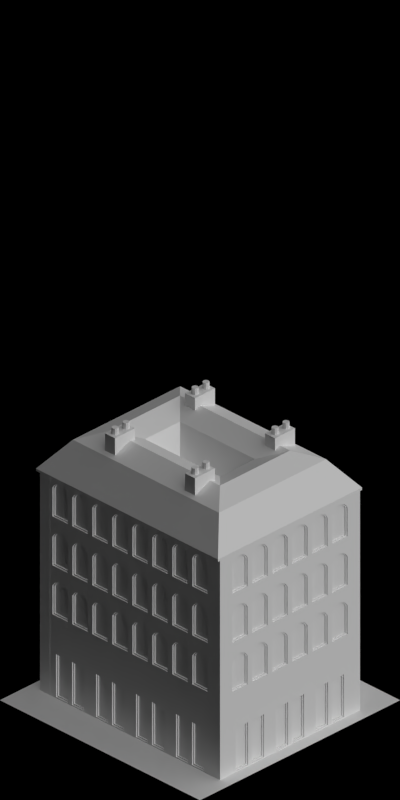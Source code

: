# Source: 1467-1469.blend  (saved by Blender 2.63.0; exported with 4.5.12 LTS)
import bpy
from mathutils import Matrix  # noqa: F401  (used for matrix-valued properties, if any)

bpy.ops.wm.read_factory_settings(use_empty=True)
scene = bpy.context.scene
scene.name = 'Scene'

# ---- collections
col_collection_1 = bpy.data.collections.new('Collection 1'); scene.collection.children.link(col_collection_1)

# ---- materials (node trees are filled in below, after node groups)
mat_paint_white = bpy.data.materials.new('Paint_White')
mat_concrete_greymid = bpy.data.materials.new('Concrete_GreyMid')
mat_bridge_patchy = bpy.data.materials.new('Bridge_Patchy')
mat_glass_opaque = bpy.data.materials.new('Glass_Opaque')
mat_special_shadowonlybackground = bpy.data.materials.new('Special_ShadowOnlyBackground')
mat_bridge_brick = bpy.data.materials.new('Bridge_Brick')
mat_bridge_recolourbrown = bpy.data.materials.new('Bridge_RecolourBrown')
mat_bridge_tiles = bpy.data.materials.new('Bridge_Tiles')
mat_concrete_normalpaving = bpy.data.materials.new('Concrete_NormalPaving')
mat_shadeless_black = bpy.data.materials.new('Shadeless_Black')

# ---- material node trees

# ---- world
world_world = bpy.data.worlds.new('World'); scene.world = world_world
world_world.color = (0.0, 0.0, 0.0)
world_world.use_sun_shadow = False
world_world.sun_shadow_jitter_overblur = 0.0
world_world.cycles.sampling_method = 'MANUAL'
world_world.cycles.sample_map_resolution = 256
world_world.light_settings.ao_factor = 0.5

# ---- cameras
cam_camera = bpy.data.cameras.new('Camera')
cam_camera.type = 'ORTHO'
cam_camera.clip_start = 0.001
cam_camera.clip_end = 100.0
cam_camera.lens = 35.0
cam_camera.sensor_width = 32.0
cam_camera.sensor_height = 18.0
cam_camera.ortho_scale = 5.656
cam_camera.dof.focus_distance = 0.0
cam_camera.dof.aperture_fstop = 128.0

# ---- lights
light_lamp_004 = bpy.data.lights.new('Lamp.004', 'SUN')
light_lamp_004.transmission_factor = 0.0
light_lamp_004.cutoff_distance = 30.0
light_lamp_004.angle = 1.571
light_lamp_004.energy = 1.0
light_lamp_004.shadow_buffer_clip_start = 1.001
light_lamp_004.shadow_soft_size = 1.0
light_lamp_004.shadow_cascade_max_distance = 1000.0
light_lamp_004.cycles.use_multiple_importance_sampling = False
light_lamp_003 = bpy.data.lights.new('Lamp.003', 'SUN')
light_lamp_003.transmission_factor = 0.0
light_lamp_003.cutoff_distance = 30.0
light_lamp_003.use_shadow = False
light_lamp_003.angle = 1.571
light_lamp_003.energy = 1.0
light_lamp_003.shadow_buffer_clip_start = 1.001
light_lamp_003.shadow_soft_size = 1.0
light_lamp_003.shadow_cascade_max_distance = 1000.0
light_lamp_003.cycles.use_multiple_importance_sampling = False

# ---- meshes
me_cube = bpy.data.meshes.new('Cube')
me_cube.from_pydata([(-0.1, -0.05, 2.3), (-0.1, 0.05, 2.3), (0.1, 0.05, 2.3), (0.1, -0.05, 2.3), (-0.1, -0.05, 2.8), (-0.1, 0.05, 2.8), (0.1, 0.05, 2.8), (0.1, -0.05, 2.8), (-0.06, 0.025, 2.8), (-0.06, 0.025, 2.85), (-0.04232, 0.01768, 2.8), (-0.04232, 0.01768, 2.85), (-0.035, -1.093e-09, 2.8), (-0.035, -1.093e-09, 2.85), (-0.04232, -0.01768, 2.8), (-0.04232, -0.01768, 2.85), (-0.06, -0.025, 2.8), (-0.06, -0.025, 2.85), (-0.07768, -0.01768, 2.8), (-0.07768, -0.01768, 2.85), (-0.085, 2.981e-10, 2.8), (-0.085, 2.981e-10, 2.85), (-0.07768, 0.01768, 2.8), (-0.07768, 0.01768, 2.85), (0.05, 0.025, 2.8), (0.05, 0.025, 2.85), (0.06768, 0.01768, 2.8), (0.06768, 0.01768, 2.85), (0.075, -1.093e-09, 2.8), (0.075, -1.093e-09, 2.85), (0.06768, -0.01768, 2.8), (0.06768, -0.01768, 2.85), (0.05, -0.025, 2.8), (0.05, -0.025, 2.85), (0.03232, -0.01768, 2.8), (0.03232, -0.01768, 2.85), (0.025, 2.981e-10, 2.8), (0.025, 2.981e-10, 2.85), (0.03232, 0.01768, 2.8), (0.03232, 0.01768, 2.85)], [], [(4, 5, 1, 0), (5, 6, 2, 1), (6, 7, 3, 2), (7, 4, 0, 3), (0, 1, 2, 3), (7, 6, 5, 4), (8, 9, 11, 10), (10, 11, 13, 12), (12, 13, 15, 14), (14, 15, 17, 16), (16, 17, 19, 18), (18, 19, 21, 20), (11, 9, 23, 21, 19, 17, 15, 13), (22, 23, 9, 8), (20, 21, 23, 22), (8, 10, 12, 14, 16, 18, 20, 22), (24, 25, 27, 26), (26, 27, 29, 28), (28, 29, 31, 30), (30, 31, 33, 32), (32, 33, 35, 34), (34, 35, 37, 36), (27, 25, 39, 37, 35, 33, 31, 29), (38, 39, 25, 24), (36, 37, 39, 38), (24, 26, 28, 30, 32, 34, 36, 38)])
me_cube.polygons.foreach_set('material_index', [0, 0, 0, 0, 0, 0, 1, 1, 1, 1, 1, 1, 1, 1, 1, 1, 1, 1, 1, 1, 1, 1, 1, 1, 1, 1])
me_cube.materials.append(mat_paint_white)
me_cube.materials.append(mat_concrete_greymid)
me_cube.use_remesh_preserve_volume = False
me_cube.use_remesh_preserve_attributes = False
me_cube.use_mirror_vertex_groups = False
me_cube.update()
me_plane_005 = bpy.data.meshes.new('Plane.005')
me_plane_005.from_pydata([(0.1, 7.47e-08, 0.6), (0.1, -0.03, 0.6)], [(0, 1)], [])
me_plane_005.materials.append(mat_paint_white)
me_plane_005.materials.append(mat_concrete_greymid)
me_plane_005.use_remesh_preserve_volume = False
me_plane_005.use_remesh_preserve_attributes = False
me_plane_005.use_mirror_vertex_groups = False
me_plane_005.update()
me_plane_011 = bpy.data.meshes.new('Plane.011')
me_plane_011.from_pydata([(0.1, -0.03, -5.96e-08), (0.1, 7.47e-08, -5.96e-08), (0.03, -0.03, -5.96e-08), (0.03, 6.427e-08, -5.96e-08), (-5.364e-07, -0.03, -5.96e-08), (-5.439e-07, 5.806e-08, -5.96e-08), (0.03, -0.1, -5.96e-08), (-5.215e-07, -0.1, -5.96e-08), (-5.215e-07, -0.1, 0.1), (0.03, -0.1, 0.1), (-5.439e-07, 5.806e-08, 0.1), (-5.364e-07, -0.03, 0.1), (0.03, 6.427e-08, 0.1), (0.03, -0.03, 0.1), (0.1, 7.47e-08, 0.1), (0.1, -0.03, 0.1)], [], [(1, 3, 2, 0), (3, 5, 4, 2), (4, 7, 6, 2), (9, 13, 2, 6), (13, 15, 0, 2), (10, 11, 4, 5), (7, 4, 11, 8), (12, 10, 5, 3), (1, 0, 15, 14), (14, 12, 3, 1), (8, 9, 6, 7), (11, 13, 9, 8), (12, 13, 11, 10), (14, 15, 13, 12)])
me_plane_011.materials.append(mat_bridge_patchy)
me_plane_011.use_remesh_preserve_volume = False
me_plane_011.use_remesh_preserve_attributes = False
me_plane_011.use_mirror_vertex_groups = False
me_plane_011.update()
me_plane_009 = bpy.data.meshes.new('Plane.009')
me_plane_009.from_pydata([(0.1, -0.03, -5.96e-08), (0.1, 7.47e-08, -5.96e-08), (0.03, -0.03, -5.96e-08), (0.03, 6.427e-08, -5.96e-08), (-5.364e-07, -0.03, -5.96e-08), (-5.439e-07, 5.806e-08, -5.96e-08), (0.03, -0.1, -5.96e-08), (-5.215e-07, -0.1, -5.96e-08), (-5.215e-07, -0.1, 0.4), (0.03, -0.1, 0.4), (-5.439e-07, 5.806e-08, 0.4), (-5.364e-07, -0.03, 0.4), (0.03, 6.427e-08, 0.4), (0.03, -0.03, 0.4), (0.1, 7.47e-08, 0.4), (0.1, -0.03, 0.4)], [], [(1, 3, 2, 0), (3, 5, 4, 2), (4, 7, 6, 2), (10, 11, 4, 5), (14, 12, 3, 1), (7, 4, 11, 8), (13, 15, 0, 2), (12, 10, 5, 3), (1, 0, 15, 14), (8, 9, 6, 7), (9, 13, 2, 6), (11, 13, 9, 8), (12, 13, 11, 10), (14, 15, 13, 12)])
me_plane_009.polygons.foreach_set('material_index', [1, 1, 1, 0, 0, 0, 1, 0, 1, 1, 1, 1, 1, 1])
me_plane_009.materials.append(mat_paint_white)
me_plane_009.materials.append(mat_concrete_greymid)
me_plane_009.use_remesh_preserve_volume = False
me_plane_009.use_remesh_preserve_attributes = False
me_plane_009.use_mirror_vertex_groups = False
me_plane_009.update()
me_plane_002 = bpy.data.meshes.new('Plane.002')
me_plane_002.from_pydata([(0.21, 5.937e-07, -2.235e-08), (0.21, -0.03, 0.4), (1.808e-07, -0.03, 0.4), (1.788e-07, 5.96e-07, 0.4), (0.21, 5.937e-07, 0.4), (0.05, -0.03, 0.4), (0.05, 5.949e-07, 0.4), (0.19, -0.03, -2.98e-08), (0.21, -0.03, -2.98e-08), (0.05, 5.949e-07, -2.98e-08), (0.05, -0.03, 0.37), (0.05, 5.949e-07, 0.37), (0.19, -0.03, 0.37), (0.19, 5.949e-07, 0.37), (0.17, -0.009999, 0.02), (0.07, -0.009999, 0.02), (0.07, -0.009999, 0.35), (0.17, -0.009999, 0.35), (1.808e-07, -0.03, 0.37), (0.21, -0.03, 0.37), (1.788e-07, 5.96e-07, 0.37), (0.21, 5.937e-07, 0.37), (0.19, 5.949e-07, -2.235e-08), (0.19, -0.03, 0.4), (0.19, 5.949e-07, 0.4), (0.18, 9.502e-07, 0.01), (0.06, 9.524e-07, 0.01), (0.06, 9.524e-07, 0.36), (0.18, 9.502e-07, 0.36), (0.18, -0.009999, 0.01), (0.06, -0.009999, 0.01), (0.06, -0.009999, 0.36), (0.18, -0.009999, 0.36), (0.05, -0.03, -2.98e-08), (1.788e-07, 5.96e-07, -2.98e-08), (1.808e-07, -0.03, -2.98e-08), (0.17, -0.02, 0.02), (0.07, -0.02, 0.02), (0.07, -0.02, 0.35), (0.17, -0.02, 0.35), (0.4, 5.937e-07, -2.235e-08), (0.4, -0.03, 0.4), (0.21, -0.03, 0.4), (0.21, 5.96e-07, 0.4), (0.4, 5.937e-07, 0.4), (0.21, -0.03, 0.4), (0.21, 5.949e-07, 0.4), (0.35, -0.03, -2.98e-08), (0.4, -0.03, -2.98e-08), (0.21, 5.949e-07, -2.98e-08), (0.21, -0.03, 0.37), (0.21, 5.949e-07, 0.37), (0.35, -0.03, 0.37), (0.35, 5.949e-07, 0.37), (0.33, -0.009999, 0.02), (0.23, -0.009999, 0.02), (0.23, -0.009999, 0.35), (0.33, -0.009999, 0.35), (0.21, -0.03, 0.37), (0.4, -0.03, 0.37), (0.21, 5.96e-07, 0.37), (0.4, 5.937e-07, 0.37), (0.35, 5.949e-07, -2.235e-08), (0.35, -0.03, 0.4), (0.35, 5.949e-07, 0.4), (0.34, 9.502e-07, 0.01), (0.22, 9.524e-07, 0.01), (0.22, 9.524e-07, 0.36), (0.34, 9.502e-07, 0.36), (0.34, -0.009999, 0.01), (0.22, -0.009999, 0.01), (0.22, -0.009999, 0.36), (0.34, -0.009999, 0.36), (0.21, -0.03, -2.98e-08), (0.21, 5.96e-07, -2.98e-08), (0.21, -0.03, -2.98e-08), (0.33, -0.02, 0.02), (0.23, -0.02, 0.02), (0.23, -0.02, 0.35), (0.33, -0.02, 0.35)], [], [(6, 3, 2, 5), (24, 6, 5, 23), (2, 3, 20, 18), (4, 24, 23, 1), (5, 2, 18, 10), (1, 23, 12, 19), (4, 1, 19, 21), (23, 5, 10, 12), (6, 24, 13, 11), (24, 4, 21, 13), (3, 6, 11, 20), (25, 26, 30, 29), (18, 20, 34, 35), (36, 39, 17, 14), (17, 16, 31, 32), (20, 11, 9, 34), (30, 31, 16, 15), (19, 12, 7, 8), (12, 10, 33, 7), (10, 18, 35, 33), (15, 16, 38, 37), (9, 11, 27, 26), (32, 31, 27, 28), (14, 15, 37, 36), (28, 27, 11, 13), (29, 32, 28, 25), (39, 38, 16, 17), (38, 39, 36, 37), (29, 30, 15, 14), (26, 27, 31, 30), (14, 17, 32, 29), (33, 35, 34, 9), (7, 33, 9, 22), (8, 7, 22, 0), (25, 28, 13, 22), (22, 9, 26, 25), (13, 21, 0, 22), (21, 19, 8, 0), (46, 43, 42, 45), (64, 46, 45, 63), (42, 43, 60, 58), (44, 64, 63, 41), (45, 42, 58, 50), (41, 63, 52, 59), (44, 41, 59, 61), (63, 45, 50, 52), (46, 64, 53, 51), (64, 44, 61, 53), (43, 46, 51, 60), (65, 66, 70, 69), (58, 60, 74, 75), (76, 79, 57, 54), (57, 56, 71, 72), (60, 51, 49, 74), (70, 71, 56, 55), (59, 52, 47, 48), (52, 50, 73, 47), (50, 58, 75, 73), (55, 56, 78, 77), (49, 51, 67, 66), (72, 71, 67, 68), (54, 55, 77, 76), (68, 67, 51, 53), (69, 72, 68, 65), (79, 78, 56, 57), (78, 79, 76, 77), (69, 70, 55, 54), (66, 67, 71, 70), (54, 57, 72, 69), (73, 75, 74, 49), (47, 73, 49, 62), (48, 47, 62, 40), (65, 68, 53, 62), (62, 49, 66, 65), (53, 61, 40, 62), (61, 59, 48, 40)])
me_plane_002.polygons.foreach_set('material_index', [0, 0, 0, 0, 0, 0, 0, 2, 0, 0, 0, 2, 0, 2, 2, 0, 2, 0, 0, 0, 2, 2, 2, 2, 2, 2, 2, 1, 2, 2, 2, 0, 0, 0, 2, 2, 0, 0, 0, 0, 0, 0, 0, 0, 0, 2, 0, 0, 0, 2, 0, 2, 2, 0, 2, 0, 0, 0, 2, 2, 2, 2, 2, 2, 2, 1, 2, 2, 2, 0, 0, 0, 2, 2, 0, 0])
me_plane_002.materials.append(mat_paint_white)
me_plane_002.materials.append(mat_glass_opaque)
me_plane_002.materials.append(mat_concrete_greymid)
me_plane_002.use_remesh_preserve_volume = False
me_plane_002.use_remesh_preserve_attributes = False
me_plane_002.use_mirror_vertex_groups = False
me_plane_002.update()
me_plane_015 = bpy.data.meshes.new('Plane.015')
me_plane_015.from_pydata([(1.0, -1.0, 0.0), (-1.0, -1.0, 0.0), (1.0, 1.0, 0.0), (-1.0, 1.0, 0.0)], [], [(0, 2, 3, 1)])
me_plane_015.materials.append(mat_special_shadowonlybackground)
me_plane_015.use_remesh_preserve_volume = False
me_plane_015.use_remesh_preserve_attributes = False
me_plane_015.use_mirror_vertex_groups = False
me_plane_015.update()
me_plane = bpy.data.meshes.new('Plane')
me_plane.from_pydata([(0.67, -0.87, 0.01), (-0.67, -0.87, 0.01), (0.67, 0.87, 0.01), (-0.67, 0.87, 0.01), (0.67, -0.87, -0.02), (-0.67, -0.87, -0.02), (0.67, 0.87, -0.02), (-0.67, 0.87, -0.02)], [], [(2, 0, 1, 3), (6, 7, 5, 4), (4, 5, 1, 0), (2, 3, 7, 6), (3, 1, 5, 7), (0, 2, 6, 4)])
me_plane.use_remesh_preserve_volume = False
me_plane.use_remesh_preserve_attributes = False
me_plane.use_mirror_vertex_groups = False
me_plane.update()
me_plane_008 = bpy.data.meshes.new('Plane.008')
me_plane_008.from_pydata([(0.2827, 5.507e-07, 0.4), (0.2367, -0.03, 0.4), (0.2827, -0.03, 0.4), (0.3173, -0.03, 0.4), (0.2367, 5.507e-07, 0.4), (0.3173, 6.7e-07, 0.4), (0.3633, -0.03, 0.4), (0.3633, 6.7e-07, 0.4), (0.2597, 5.507e-07, 0.4), (0.2597, -0.03, 0.4), (0.3403, -0.03, 0.4), (0.3403, 6.7e-07, 0.4), (0.3, 5.507e-07, 0.4), (0.3, -0.03, 0.4), (0.2137, -0.03, 0.4), (0.3863, 6.7e-07, 0.4), (0.2137, 5.507e-07, 0.4), (0.3863, -0.03, 0.4), (0.2, -0.03, 0.4), (0.4, 5.937e-07, 0.4), (0.2, 6.262e-07, 0.4), (0.4, -0.03, 0.4), (0.2367, -0.03, 0.4), (0.2404, 9.084e-07, 0.33), (0.2404, 9.084e-07, 0.07), (0.245, -0.02, 0.32), (0.3163, -0.009999, 0.3571), (0.315, -0.02, 0.08), (0.315, -0.02, 0.3471), (0.3163, 1.028e-06, 0.07), (0.315, -0.009999, 0.08), (0.315, -0.009999, 0.3471), (0.3173, 6.7e-07, 0.06), (0.3163, -0.009999, 0.07), (0.2827, 5.507e-07, 0.06), (0.2837, -0.009999, 0.3571), (0.285, -0.02, 0.08), (0.2837, -0.009999, 0.07), (0.245, -0.02, 0.08), (0.2404, -0.009999, 0.33), (0.2404, -0.009999, 0.07), (0.2367, 5.507e-07, 0.06), (0.3173, 6.7e-07, 0.0), (0.3173, 6.7e-07, 0.3672), (0.3173, -0.03, 0.06), (0.3173, -0.03, 0.3672), (0.3163, 1.028e-06, 0.3571), (0.3173, -0.03, 0.4), (0.3173, -0.03, 0.0), (0.3173, 6.7e-07, 0.4), (0.2367, 5.507e-07, 0.34), (0.2367, 5.507e-07, 0.0), (0.2367, 5.507e-07, 0.4), (0.2367, -0.03, 0.0), (0.2827, -0.03, 0.0), (0.2827, 5.507e-07, 0.0), (0.2827, 5.507e-07, 0.3672), (0.2827, 5.507e-07, 0.4), (0.245, -0.009999, 0.32), (0.245, -0.009999, 0.08), (0.2367, -0.03, 0.34), (0.2367, -0.03, 0.06), (0.2827, -0.03, 0.06), (0.285, -0.009999, 0.08), (0.285, -0.009999, 0.3471), (0.2827, -0.03, 0.3672), (0.285, -0.02, 0.3471), (0.2837, 9.084e-07, 0.3571), (0.2827, -0.03, 0.4), (0.2837, 9.084e-07, 0.07), (0.355, -0.009999, 0.08), (0.355, -0.009999, 0.32), (0.3633, 6.7e-07, 0.06), (0.3596, -0.009999, 0.07), (0.3596, -0.009999, 0.33), (0.355, -0.02, 0.08), (0.355, -0.02, 0.32), (0.3596, 1.028e-06, 0.07), (0.3596, 1.028e-06, 0.33), (0.3633, -0.03, 0.4), (0.3633, -0.03, 0.0), (0.3633, 6.7e-07, 0.4), (0.3633, 6.7e-07, 0.0), (0.3633, 6.7e-07, 0.34), (0.3633, -0.03, 0.06), (0.3633, -0.03, 0.34), (0.2597, 5.507e-07, 0.36), (0.2597, 5.507e-07, 0.0), (0.2597, 5.507e-07, 0.4), (0.2597, -0.03, 0.0), (0.2597, -0.03, 0.4), (0.2621, 9.084e-07, 0.35), (0.2621, 9.084e-07, 0.07), (0.265, -0.02, 0.34), (0.265, -0.009999, 0.34), (0.265, -0.009999, 0.08), (0.2597, -0.03, 0.36), (0.2597, -0.03, 0.06), (0.265, -0.02, 0.08), (0.2621, -0.009999, 0.35), (0.2621, -0.009999, 0.07), (0.2597, 5.507e-07, 0.06), (0.335, -0.009999, 0.08), (0.335, -0.009999, 0.34), (0.3403, 6.7e-07, 0.06), (0.3379, -0.009999, 0.07), (0.3379, -0.009999, 0.35), (0.335, -0.02, 0.08), (0.335, -0.02, 0.34), (0.3379, 1.028e-06, 0.07), (0.3379, 1.028e-06, 0.35), (0.3403, -0.03, 0.4), (0.3403, -0.03, 0.0), (0.3403, 6.7e-07, 0.4), (0.3403, 6.7e-07, 0.0), (0.3403, 6.7e-07, 0.36), (0.3403, -0.03, 0.06), (0.3403, -0.03, 0.36), (0.3, -0.009999, 0.08), (0.3, -0.009999, 0.35), (0.3, -0.03, 0.06), (0.3, 5.507e-07, 0.06), (0.3, -0.009999, 0.07), (0.3, -0.009999, 0.36), (0.3, -0.02, 0.08), (0.3, -0.02, 0.35), (0.3, 9.084e-07, 0.07), (0.3, 9.084e-07, 0.36), (0.3, -0.03, 0.4), (0.3, -0.03, 0.0), (0.3, 5.507e-07, 0.4), (0.3, 5.507e-07, 0.0), (0.3, -0.03, 0.37), (0.3, 5.507e-07, 0.37), (0.365, -0.02, 0.3), (0.235, -0.02, 0.3), (0.235, -0.02, 0.08), (0.365, -0.02, 0.08), (0.2, -0.03, 0.06), (0.2, 6.262e-07, 0.06), (0.4, 5.937e-07, 0.06), (0.2137, -0.03, 0.06), (0.3759, -0.009999, 0.305), (0.2241, -0.009999, 0.305), (0.2241, -0.009999, 0.07), (0.3759, -0.009999, 0.07), (0.3759, 1.028e-06, 0.305), (0.2241, 9.084e-07, 0.305), (0.2241, 9.084e-07, 0.07), (0.3759, 1.028e-06, 0.07), (0.3863, -0.03, 0.0), (0.3863, 6.7e-07, 0.4), (0.3863, -0.03, 0.4), (0.3863, 6.7e-07, 0.0), (0.4, 5.937e-07, 0.31), (0.2, 6.262e-07, 0.31), (0.4, -0.03, 0.31), (0.2, -0.03, 0.31), (0.365, -0.009999, 0.3), (0.235, -0.009999, 0.3), (0.235, -0.009999, 0.08), (0.365, -0.009999, 0.08), (0.3863, 6.7e-07, 0.31), (0.3863, -0.03, 0.31), (0.2137, 5.507e-07, 0.31), (0.2137, -0.03, 0.31), (0.2137, 5.507e-07, 0.06), (0.4, -0.03, 0.06), (0.3863, -0.03, 0.06), (0.3863, 6.7e-07, 0.06), (0.2137, 5.507e-07, 0.0), (0.2137, 5.507e-07, 0.4), (0.2137, -0.03, 0.0), (0.2137, -0.03, 0.4), (0.4, 5.937e-07, 0.4), (0.2, 6.262e-07, 0.4), (0.2, -0.03, 0.4), (0.4, -0.03, 0.4), (0.4, 5.937e-07, -2.235e-08), (0.2, 6.262e-07, -2.235e-08), (0.2, -0.03, -2.235e-08), (0.4, -0.03, -2.235e-08), (0.2, -0.03, -2.235e-08), (1.49e-07, -0.03, -2.235e-08), (1.49e-07, 5.96e-07, -2.235e-08), (0.2, 5.635e-07, -2.235e-08), (0.2, -0.03, 0.4), (1.49e-07, -0.03, 0.4), (1.49e-07, 5.96e-07, 0.4), (0.2, 5.635e-07, 0.4), (0.01368, -0.03, 0.4), (0.01368, -0.03, 0.0), (0.01368, 5.205e-07, 0.4), (0.01368, 5.205e-07, 0.0), (0.1863, 6.398e-07, 0.06), (0.1863, -0.03, 0.06), (0.2, -0.03, 0.06), (0.01368, 5.205e-07, 0.06), (0.01368, -0.03, 0.31), (0.01368, 5.205e-07, 0.31), (0.1863, -0.03, 0.31), (0.1863, 6.398e-07, 0.31), (0.165, -0.009999, 0.08), (0.035, -0.009999, 0.08), (0.035, -0.009999, 0.3), (0.165, -0.009999, 0.3), (1.49e-07, -0.03, 0.31), (0.2, -0.03, 0.31), (1.49e-07, 5.96e-07, 0.31), (0.2, 5.635e-07, 0.31), (0.1863, 6.398e-07, 0.0), (0.1863, -0.03, 0.4), (0.1863, 6.398e-07, 0.4), (0.1863, -0.03, 0.0), (0.1759, 9.974e-07, 0.07), (0.0241, 8.782e-07, 0.07), (0.0241, 8.782e-07, 0.305), (0.1759, 9.974e-07, 0.305), (0.1759, -0.009999, 0.07), (0.0241, -0.009999, 0.07), (0.0241, -0.009999, 0.305), (0.1759, -0.009999, 0.305), (0.01368, -0.03, 0.06), (0.2, 5.635e-07, 0.06), (1.49e-07, 5.96e-07, 0.06), (1.49e-07, -0.03, 0.06), (0.165, -0.02, 0.08), (0.035, -0.02, 0.08), (0.035, -0.02, 0.3), (0.165, -0.02, 0.3), (0.1, 5.205e-07, 0.37), (0.1, -0.03, 0.37), (0.1, 5.205e-07, 0.0), (0.1, 5.205e-07, 0.4), (0.1, -0.03, 0.0), (0.1, -0.03, 0.4), (0.1, 8.782e-07, 0.36), (0.1, 8.782e-07, 0.07), (0.1, -0.02, 0.35), (0.1, -0.02, 0.08), (0.1, -0.009999, 0.36), (0.1, -0.009999, 0.07), (0.1, 5.205e-07, 0.06), (0.1, -0.03, 0.06), (0.1, -0.009999, 0.35), (0.1, -0.009999, 0.08), (0.1403, -0.03, 0.36), (0.1403, -0.03, 0.06), (0.1403, 6.398e-07, 0.36), (0.1403, 6.398e-07, 0.0), (0.1403, 6.398e-07, 0.4), (0.1403, -0.03, 0.0), (0.1403, -0.03, 0.4), (0.1379, 9.974e-07, 0.35), (0.1379, 9.974e-07, 0.07), (0.135, -0.02, 0.34), (0.135, -0.02, 0.08), (0.1379, -0.009999, 0.35), (0.1379, -0.009999, 0.07), (0.1403, 6.398e-07, 0.06), (0.135, -0.009999, 0.34), (0.135, -0.009999, 0.08), (0.05972, 5.205e-07, 0.06), (0.06205, -0.009999, 0.07), (0.06205, -0.009999, 0.35), (0.065, -0.02, 0.08), (0.05972, -0.03, 0.06), (0.05972, -0.03, 0.36), (0.065, -0.009999, 0.08), (0.065, -0.009999, 0.34), (0.065, -0.02, 0.34), (0.06205, 8.782e-07, 0.07), (0.06205, 8.782e-07, 0.35), (0.05972, -0.03, 0.4), (0.05972, -0.03, 0.0), (0.05972, 5.205e-07, 0.4), (0.05972, 5.205e-07, 0.0), (0.05972, 5.205e-07, 0.36), (0.1633, -0.03, 0.34), (0.1633, -0.03, 0.06), (0.1633, 6.398e-07, 0.34), (0.1633, 6.398e-07, 0.0), (0.1633, 6.398e-07, 0.4), (0.1633, -0.03, 0.0), (0.1633, -0.03, 0.4), (0.1596, 9.974e-07, 0.33), (0.1596, 9.974e-07, 0.07), (0.155, -0.02, 0.32), (0.155, -0.02, 0.08), (0.1596, -0.009999, 0.33), (0.1596, -0.009999, 0.07), (0.1633, 6.398e-07, 0.06), (0.155, -0.009999, 0.32), (0.155, -0.009999, 0.08), (0.08374, 8.782e-07, 0.07), (0.08274, -0.03, 0.4), (0.08374, 8.782e-07, 0.3571), (0.085, -0.02, 0.3471), (0.08274, -0.03, 0.3672), (0.085, -0.009999, 0.3471), (0.085, -0.009999, 0.08), (0.08274, -0.03, 0.06), (0.0367, -0.03, 0.06), (0.0367, -0.03, 0.34), (0.045, -0.009999, 0.08), (0.045, -0.009999, 0.32), (0.08274, 5.205e-07, 0.4), (0.08274, 5.205e-07, 0.3672), (0.08274, 5.205e-07, 0.0), (0.08274, -0.03, 0.0), (0.0367, -0.03, 0.0), (0.0367, 5.205e-07, 0.4), (0.0367, 5.205e-07, 0.0), (0.0367, 5.205e-07, 0.34), (0.1173, 6.398e-07, 0.4), (0.1173, -0.03, 0.0), (0.1173, -0.03, 0.4), (0.1163, 9.974e-07, 0.3571), (0.1173, -0.03, 0.3672), (0.1173, -0.03, 0.06), (0.1173, 6.398e-07, 0.3672), (0.1173, 6.398e-07, 0.0), (0.0367, 5.205e-07, 0.06), (0.04037, -0.009999, 0.07), (0.04037, -0.009999, 0.33), (0.045, -0.02, 0.08), (0.08374, -0.009999, 0.07), (0.085, -0.02, 0.08), (0.08374, -0.009999, 0.3571), (0.08274, 5.205e-07, 0.06), (0.1163, -0.009999, 0.07), (0.1173, 6.398e-07, 0.06), (0.115, -0.009999, 0.3471), (0.115, -0.009999, 0.08), (0.1163, 9.974e-07, 0.07), (0.115, -0.02, 0.3471), (0.115, -0.02, 0.08), (0.1163, -0.009999, 0.3571), (0.045, -0.02, 0.32), (0.04037, 8.782e-07, 0.07), (0.04037, 8.782e-07, 0.33), (0.0367, -0.03, 0.4), (0.2, -0.03, 0.4), (1.49e-07, 5.96e-07, 0.4), (0.2, 5.635e-07, 0.4), (1.49e-07, -0.03, 0.4), (0.1863, -0.03, 0.4), (0.01368, 5.205e-07, 0.4), (0.1863, 6.398e-07, 0.4), (0.01368, -0.03, 0.4), (0.1, -0.03, 0.4), (0.1, 5.205e-07, 0.4), (0.1403, 6.398e-07, 0.4), (0.1403, -0.03, 0.4), (0.05972, -0.03, 0.4), (0.05972, 5.205e-07, 0.4), (0.1633, 6.398e-07, 0.4), (0.1633, -0.03, 0.4), (0.1173, 6.398e-07, 0.4), (0.0367, 5.205e-07, 0.4), (0.1173, -0.03, 0.4), (0.08274, -0.03, 0.4), (0.0367, -0.03, 0.4), (0.08274, 5.205e-07, 0.4)], [], [(88, 57, 0, 8), (128, 68, 2, 13), (171, 52, 4, 16), (90, 22, 1, 9), (111, 47, 3, 10), (130, 49, 5, 12), (152, 79, 6, 17), (113, 81, 7, 11), (52, 88, 8, 4), (68, 90, 9, 2), (79, 111, 10, 6), (49, 113, 11, 5), (57, 130, 12, 0), (47, 128, 13, 3), (175, 171, 16, 20), (151, 174, 19, 15), (81, 151, 15, 7), (22, 173, 14, 1), (174, 177, 21, 19), (177, 152, 17, 21), (173, 176, 18, 14), (176, 175, 20, 18), (118, 63, 36, 124), (130, 57, 68, 128), (125, 66, 64, 119), (127, 67, 56, 133), (123, 35, 67, 127), (120, 62, 54, 129), (121, 34, 69, 126), (110, 46, 43, 115), (121, 32, 42, 131), (93, 66, 36, 98), (119, 64, 35, 123), (8, 0, 56, 86), (112, 48, 42, 114), (101, 34, 55, 87), (109, 29, 33, 105), (116, 44, 48, 112), (102, 30, 27, 107), (103, 31, 26, 106), (125, 28, 27, 124), (132, 65, 62, 120), (108, 28, 31, 103), (89, 53, 51, 87), (99, 39, 23, 91), (91, 23, 50, 86), (113, 49, 47, 111), (92, 24, 40, 100), (126, 69, 37, 122), (13, 2, 65, 132), (166, 41, 51, 170), (105, 33, 30, 102), (96, 60, 61, 97), (135, 25, 38, 136), (93, 25, 58, 94), (88, 52, 22, 90), (122, 37, 63, 118), (16, 4, 50, 164), (106, 26, 46, 110), (101, 41, 24, 92), (129, 54, 55, 131), (97, 61, 53, 89), (100, 40, 59, 95), (94, 58, 39, 99), (9, 1, 60, 96), (10, 3, 45, 117), (12, 5, 43, 133), (95, 59, 38, 98), (117, 45, 44, 116), (104, 32, 29, 109), (145, 73, 70, 161), (134, 76, 71, 158), (146, 78, 83, 162), (161, 70, 75, 137), (142, 74, 78, 146), (163, 85, 84, 168), (169, 72, 77, 149), (158, 71, 74, 142), (149, 77, 73, 145), (17, 6, 85, 163), (151, 81, 79, 152), (150, 80, 82, 153), (168, 84, 80, 150), (108, 76, 75, 107), (11, 7, 83, 115), (104, 72, 82, 114), (65, 96, 97, 62), (64, 94, 99, 35), (62, 97, 89, 54), (69, 92, 100, 37), (66, 93, 94, 64), (4, 8, 86, 50), (34, 101, 92, 69), (41, 101, 87, 51), (67, 91, 86, 56), (25, 93, 98, 38), (63, 95, 98, 36), (54, 89, 87, 55), (2, 9, 96, 65), (37, 100, 95, 63), (35, 99, 91, 67), (57, 88, 90, 68), (73, 105, 102, 70), (76, 108, 103, 71), (78, 110, 115, 83), (70, 102, 107, 75), (74, 106, 110, 78), (85, 117, 116, 84), (72, 104, 109, 77), (71, 103, 106, 74), (77, 109, 105, 73), (6, 10, 117, 85), (81, 113, 111, 79), (80, 112, 114, 82), (84, 116, 112, 80), (28, 108, 107, 27), (5, 11, 115, 43), (32, 104, 114, 42), (33, 122, 118, 30), (66, 125, 124, 36), (28, 125, 119, 31), (46, 127, 133, 43), (30, 118, 124, 27), (26, 123, 127, 46), (45, 132, 120, 44), (32, 121, 126, 29), (31, 119, 123, 26), (29, 126, 122, 33), (0, 12, 133, 56), (3, 13, 132, 45), (34, 121, 131, 55), (49, 130, 128, 47), (48, 129, 131, 42), (44, 120, 129, 48), (161, 158, 142, 145), (148, 147, 143, 144), (40, 144, 160, 59), (76, 134, 137, 75), (25, 135, 159, 58), (145, 142, 146, 149), (23, 147, 164, 50), (59, 160, 136, 38), (39, 143, 147, 23), (154, 156, 167, 140), (166, 164, 147, 148), (162, 154, 140, 169), (160, 159, 135, 136), (165, 157, 138, 141), (60, 165, 141, 61), (156, 163, 168, 167), (41, 166, 148, 24), (144, 143, 159, 160), (155, 164, 166, 139), (58, 159, 143, 39), (137, 134, 158, 161), (157, 155, 139, 138), (149, 146, 162, 169), (24, 148, 144, 40), (20, 16, 164, 155), (15, 19, 154, 162), (7, 15, 162, 83), (1, 14, 165, 60), (19, 21, 156, 154), (72, 169, 153, 82), (21, 17, 163, 156), (167, 168, 150, 181), (14, 18, 157, 165), (174, 151, 152, 177), (181, 150, 153, 178), (18, 20, 155, 157), (52, 171, 173, 22), (53, 172, 170, 51), (139, 166, 170, 179), (61, 141, 172, 53), (171, 175, 176, 173), (172, 180, 179, 170), (140, 167, 181, 178), (169, 140, 178, 153), (138, 139, 179, 180), (141, 138, 180, 172), (222, 225, 183, 191), (225, 224, 184, 183), (194, 223, 185, 210), (223, 196, 182, 185), (191, 183, 184, 193), (192, 188, 187, 190), (302, 222, 191, 310), (224, 197, 193, 184), (310, 191, 193, 312), (311, 192, 190, 341), (345, 343, 208, 206), (182, 213, 210, 185), (189, 212, 211, 186), (349, 345, 206, 198), (196, 195, 213, 182), (342, 346, 200, 207), (291, 194, 210, 281), (344, 342, 207, 209), (362, 349, 198, 303), (356, 348, 201, 280), (348, 344, 209, 201), (343, 347, 199, 208), (339, 215, 219, 323), (214, 217, 201, 194), (206, 208, 224, 225), (226, 229, 205, 202), (305, 204, 220, 324), (208, 199, 197, 224), (219, 220, 204, 203), (322, 197, 215, 339), (207, 200, 195, 196), (303, 198, 222, 302), (198, 206, 225, 222), (203, 204, 228, 227), (201, 209, 223, 194), (197, 199, 216, 215), (209, 207, 196, 223), (324, 220, 216, 340), (304, 203, 227, 325), (340, 216, 199, 313), (218, 221, 217, 214), (338, 228, 204, 305), (287, 229, 226, 288), (323, 219, 203, 304), (215, 216, 220, 219), (202, 205, 221, 218), (319, 243, 234, 315), (315, 234, 232, 321), (314, 233, 235, 316), (329, 242, 232, 308), (360, 350, 231, 318), (363, 351, 230, 307), (334, 237, 241, 330), (332, 244, 240, 337), (331, 242, 237, 334), (318, 231, 243, 319), (337, 240, 236, 317), (333, 245, 239, 336), (317, 236, 230, 320), (335, 238, 244, 332), (297, 238, 239, 327), (330, 241, 245, 333), (331, 259, 249, 321), (358, 352, 248, 320), (335, 255, 256, 336), (279, 247, 251, 283), (283, 251, 249, 281), (282, 250, 252, 284), (357, 353, 246, 278), (286, 254, 258, 290), (292, 260, 257, 289), (291, 259, 254, 286), (278, 246, 247, 279), (289, 257, 253, 285), (293, 261, 256, 288), (285, 253, 248, 280), (287, 255, 260, 292), (290, 258, 261, 293), (306, 275, 273, 295), (328, 264, 272, 296), (326, 263, 268, 300), (361, 354, 267, 298), (309, 274, 276, 308), (300, 268, 265, 327), (338, 270, 265, 325), (296, 272, 277, 307), (322, 262, 276, 312), (329, 262, 271, 294), (359, 355, 277, 313), (297, 270, 269, 299), (294, 271, 263, 326), (301, 266, 274, 309), (299, 269, 264, 328), (298, 267, 266, 301), (259, 291, 281, 249), (352, 356, 280, 248), (255, 287, 288, 256), (195, 279, 283, 213), (213, 283, 281, 210), (212, 282, 284, 211), (346, 357, 278, 200), (214, 286, 290, 218), (205, 292, 289, 221), (194, 291, 286, 214), (200, 278, 279, 195), (221, 289, 285, 217), (202, 293, 288, 226), (217, 285, 280, 201), (229, 287, 292, 205), (218, 290, 293, 202), (259, 331, 334, 254), (246, 318, 319, 247), (268, 304, 325, 265), (351, 358, 320, 230), (353, 360, 318, 246), (354, 362, 303, 267), (269, 305, 324, 264), (263, 323, 304, 268), (266, 302, 310, 274), (234, 309, 308, 232), (262, 322, 339, 271), (257, 337, 317, 253), (347, 359, 313, 199), (241, 326, 300, 245), (275, 311, 341, 273), (270, 338, 305, 269), (228, 338, 325, 227), (267, 303, 302, 266), (258, 330, 333, 261), (197, 322, 312, 193), (350, 361, 298, 231), (237, 294, 326, 241), (271, 339, 323, 263), (250, 314, 316, 252), (272, 340, 313, 277), (264, 324, 340, 272), (274, 310, 312, 276), (255, 335, 332, 260), (231, 298, 301, 243), (238, 335, 336, 239), (260, 332, 337, 257), (261, 333, 336, 256), (247, 319, 315, 251), (254, 334, 330, 258), (262, 329, 308, 276), (251, 315, 321, 249), (355, 363, 307, 277), (244, 299, 328, 240), (270, 297, 327, 265), (242, 331, 321, 232), (253, 317, 320, 248), (242, 329, 294, 237), (243, 301, 309, 234), (240, 328, 296, 236), (236, 296, 307, 230), (238, 297, 299, 244), (233, 306, 295, 235), (245, 300, 327, 239), (187, 188, 343, 345), (190, 187, 345, 349), (186, 211, 346, 342), (189, 186, 342, 344), (341, 190, 349, 362), (282, 212, 348, 356), (212, 189, 344, 348), (188, 192, 347, 343), (316, 235, 350, 360), (306, 233, 351, 363), (314, 250, 352, 358), (284, 252, 353, 357), (295, 273, 354, 361), (311, 275, 355, 359), (250, 282, 356, 352), (211, 284, 357, 346), (233, 314, 358, 351), (252, 316, 360, 353), (273, 341, 362, 354), (192, 311, 359, 347), (235, 295, 361, 350), (275, 306, 363, 355)])
me_plane_008.polygons.foreach_set('material_index', [0, 2, 0, 2, 2, 0, 2, 0, 0, 2, 2, 0, 0, 2, 0, 0, 0, 2, 2, 2, 2, 2, 2, 2, 2, 2, 2, 2, 2, 2, 0, 1, 2, 3, 2, 0, 2, 2, 2, 2, 1, 0, 2, 2, 2, 2, 2, 2, 2, 2, 0, 2, 0, 1, 2, 2, 2, 3, 2, 2, 2, 2, 2, 2, 2, 2, 3, 2, 0, 2, 2, 2, 2, 2, 2, 0, 2, 2, 2, 2, 2, 2, 2, 1, 3, 0, 0, 2, 2, 2, 2, 3, 2, 0, 2, 1, 2, 2, 2, 2, 2, 2, 2, 2, 2, 2, 2, 0, 2, 2, 2, 2, 2, 2, 2, 1, 3, 0, 2, 1, 2, 2, 2, 2, 0, 2, 2, 2, 3, 2, 0, 2, 2, 2, 2, 2, 2, 1, 2, 2, 2, 2, 2, 2, 2, 0, 2, 2, 0, 2, 2, 2, 0, 2, 2, 2, 2, 2, 3, 3, 3, 2, 2, 0, 2, 2, 2, 2, 2, 2, 2, 2, 0, 2, 2, 2, 2, 0, 2, 2, 2, 2, 0, 2, 2, 2, 2, 0, 2, 2, 2, 2, 2, 2, 2, 2, 0, 2, 2, 3, 3, 3, 2, 2, 2, 2, 2, 0, 2, 2, 2, 0, 2, 2, 0, 2, 2, 2, 2, 2, 2, 2, 1, 2, 2, 2, 2, 2, 2, 0, 2, 3, 2, 2, 2, 0, 2, 2, 2, 2, 1, 2, 0, 3, 1, 2, 2, 2, 2, 2, 2, 2, 0, 2, 2, 2, 2, 2, 2, 2, 2, 2, 2, 2, 1, 2, 0, 2, 3, 2, 2, 2, 2, 0, 0, 3, 1, 2, 2, 2, 2, 2, 2, 2, 0, 2, 2, 2, 2, 2, 2, 0, 2, 3, 2, 2, 2, 2, 2, 2, 2, 2, 3, 2, 2, 2, 1, 0, 2, 0, 2, 2, 2, 2, 2, 2, 2, 2, 0, 1, 2, 2, 2, 2, 0, 2, 3, 2, 1, 0, 2, 2, 2, 2, 2, 2, 2, 2, 2, 2, 2, 2, 2, 0, 0, 0, 2, 0, 0, 2, 2, 0, 0, 2, 0, 2, 2, 0, 2, 0])
me_plane_008.materials.append(mat_paint_white)
me_plane_008.materials.append(mat_glass_opaque)
me_plane_008.materials.append(mat_concrete_greymid)
me_plane_008.materials.append(mat_bridge_brick)
me_plane_008.use_remesh_preserve_volume = False
me_plane_008.use_remesh_preserve_attributes = False
me_plane_008.use_mirror_vertex_groups = False
me_plane_008.update()
me_plane_013 = bpy.data.meshes.new('Plane.013')
me_plane_013.from_pydata([(-0.1, -0.03, -5.96e-08), (-0.1, 8.345e-08, -5.96e-08), (1.5, -0.03, 0.1), (1.5, 3.157e-07, 0.1), (-0.1, 8.345e-08, 0.1), (-0.1, -0.03, 0.1), (1.5, 3.157e-07, -5.96e-08), (1.5, -0.03, -5.96e-08)], [], [(6, 1, 0, 7), (1, 6, 3, 4), (4, 5, 0, 1), (6, 7, 2, 3), (7, 0, 5, 2), (3, 2, 5, 4)])
me_plane_013.materials.append(mat_bridge_recolourbrown)
me_plane_013.use_remesh_preserve_volume = False
me_plane_013.use_remesh_preserve_attributes = False
me_plane_013.use_mirror_vertex_groups = False
me_plane_013.update()
me_plane_004 = bpy.data.meshes.new('Plane.004')
me_plane_004.from_pydata([(-5.364e-07, -0.03, -5.96e-08), (-5.439e-07, 7.153e-08, -5.96e-08), (1.2, -0.03, 0.1), (1.2, 3.514e-07, 0.1), (-5.439e-07, 7.153e-08, 0.1), (-5.364e-07, -0.03, 0.1), (1.2, 3.514e-07, -5.96e-08), (1.2, -0.03, -5.96e-08)], [], [(6, 1, 0, 7), (4, 5, 0, 1), (1, 6, 3, 4), (6, 7, 2, 3), (3, 2, 5, 4), (7, 0, 5, 2)])
me_plane_004.materials.append(mat_bridge_patchy)
me_plane_004.use_remesh_preserve_volume = False
me_plane_004.use_remesh_preserve_attributes = False
me_plane_004.use_mirror_vertex_groups = False
me_plane_004.update()
me_plane_007 = bpy.data.meshes.new('Plane.007')
me_plane_007.from_pydata([(0.72, -0.92, -0.01), (0.72, 0.9, -0.01), (-1.118e-08, 0.9, -0.01), (0.35, -0.92, -0.01), (0.35, 0.9, -0.01), (-1.118e-08, 0.9, 0.01), (0.72, 0.9, 0.01), (-1.118e-08, -0.92, 0.01), (0.72, -0.92, 0.01), (0.35, 0.9, 0.01), (0.35, -0.92, 0.01), (0.35, 0.55, 0.32), (0.35, -0.55, 0.32), (0.35, -0.55, 0.3), (0.72, 0.55, 0.01), (0.72, 0.55, -0.01), (0.72, -0.55, 0.01), (0.72, -0.55, -0.01), (0.35, 0.55, 0.3), (0.72, -0.2, -0.01), (0.72, -0.2, 0.01), (-1.118e-08, -0.2, 0.02), (0.35, -0.2, 0.3), (0.35, -0.2, 0.32), (-1.118e-08, -0.2, 0.0), (0.72, 0.2, -0.01), (0.72, 0.2, 0.01), (-1.118e-08, 0.2, 0.02), (0.35, 0.2, 0.3), (0.35, 0.2, 0.32), (-1.118e-08, 0.2, 0.0), (-0.72, -0.92, -0.01), (1.118e-08, -0.92, -0.01), (-0.72, 0.9, -0.01), (-0.35, -0.92, -0.01), (-0.35, 0.9, -0.01), (-0.72, 0.9, 0.01), (-0.72, -0.92, 0.01), (-0.35, 0.9, 0.01), (-0.35, -0.92, 0.01), (-0.35, -0.55, 0.32), (1.118e-08, -0.55, 0.32), (-0.35, -0.55, 0.3), (1.118e-08, -0.55, 0.3), (-0.72, 0.55, 0.01), (-0.72, 0.55, -0.01), (-0.72, -0.55, 0.01), (-0.72, -0.55, -0.01), (1.118e-08, 0.55, 0.3), (1.118e-08, 0.55, 0.32), (-0.35, 0.55, 0.3), (-0.35, 0.55, 0.32), (-0.72, -0.2, -0.01), (-0.72, -0.2, 0.01), (-0.35, -0.2, 0.3), (-0.35, -0.2, 0.32), (-0.72, 0.2, -0.01), (-0.72, 0.2, 0.01), (-0.35, 0.2, 0.3), (-0.35, 0.2, 0.32), (0.35, -0.735, 0.225), (0.35, -0.735, 0.245), (0.35, 0.725, 0.245), (0.535, -0.55, 0.245), (0.535, -0.55, 0.225), (0.535, 0.55, 0.225), (0.175, -0.2, 0.23), (0.535, -0.2, 0.245), (0.175, -0.2, 0.25), (0.535, -0.2, 0.225), (0.175, 0.2, 0.23), (0.535, 0.2, 0.245), (0.175, 0.2, 0.25), (0.535, 0.2, 0.225), (0.535, 0.725, 0.245), (0.535, -0.735, 0.245), (0.175, -0.375, 0.25), (1.118e-08, -0.735, 0.225), (-0.35, -0.735, 0.225), (-0.35, -0.735, 0.245), (-0.535, -0.55, 0.245), (-0.535, -0.55, 0.225), (-0.535, 0.55, 0.225), (-0.535, 0.55, 0.245), (-0.535, -0.2, 0.245), (-0.535, -0.2, 0.225), (-0.535, 0.2, 0.245), (-0.535, 0.2, 0.225), (-0.535, -0.735, 0.245), (0.0, -0.735, 0.245), (0.0, 0.725, 0.225), (0.35, 0.725, 0.225), (0.0, 0.725, 0.245), (0.535, 0.55, 0.245), (0.0, -0.375, 0.25), (0.0, -0.375, 0.23), (0.0, 0.375, 0.25), (0.0, 0.375, 0.23), (0.175, 0.375, 0.25), (-0.35, 0.725, 0.225), (-0.35, 0.725, 0.245), (-0.175, -0.2, 0.23), (-0.175, -0.2, 0.25), (-0.175, 0.2, 0.23), (-0.175, 0.2, 0.25), (-0.535, 0.725, 0.245), (-0.175, -0.375, 0.25), (-0.175, 0.375, 0.25), (-0.175, -0.375, 0.23), (0.175, -0.375, 0.23), (-0.535, -0.735, 0.225), (0.535, 0.725, 0.225), (-0.535, 0.725, 0.225), (-0.175, 0.375, 0.23), (0.535, -0.735, 0.225), (0.175, 0.375, 0.23)], [], [(64, 114, 13), (61, 75, 12), (9, 6, 1, 4), (4, 2, 5, 9), (3, 0, 8, 10), (62, 11, 74), (67, 23, 12, 63), (0, 17, 16, 8), (69, 64, 13, 22), (25, 15, 14, 26), (70, 66, 24, 30), (71, 29, 23, 67), (72, 27, 21, 68), (73, 69, 22, 28), (17, 19, 20, 16), (19, 25, 26, 20), (65, 73, 28, 18), (76, 68, 21), (75, 63, 12), (78, 34, 32, 77), (81, 110, 42), (79, 88, 40), (38, 36, 33, 35), (34, 31, 37, 39), (84, 55, 40, 80), (31, 47, 46, 37), (85, 81, 42, 54), (56, 45, 44, 57), (86, 59, 55, 84), (87, 85, 54, 58), (47, 52, 53, 46), (52, 56, 57, 53), (83, 51, 59, 86), (82, 87, 58, 50), (88, 80, 40), (60, 3, 32, 77), (61, 89, 7, 10), (10, 7, 32, 3), (15, 1, 6, 14), (91, 18, 48, 90), (91, 111, 18), (62, 92, 49, 11), (66, 109, 24), (94, 76, 21), (70, 30, 115), (93, 11, 29, 71), (96, 27, 98), (93, 14, 6, 74), (72, 29, 11, 98), (79, 89, 7, 39), (35, 2, 5, 38), (39, 7, 32, 34), (45, 33, 36, 44), (99, 50, 48, 90), (99, 112, 50), (100, 92, 49, 51), (100, 51, 105), (95, 24, 108), (94, 106, 21), (103, 101, 24, 30), (104, 27, 21, 102), (103, 30, 113), (96, 27, 107), (106, 102, 21), (83, 44, 36, 105), (104, 59, 51, 107), (101, 54, 42, 108), (109, 95, 24), (110, 78, 42), (111, 65, 18), (112, 82, 50), (97, 48, 50, 113), (114, 60, 13), (97, 48, 18, 115), (17, 0, 114, 64), (10, 8, 75, 61), (9, 62, 74, 6), (20, 67, 63, 16), (19, 17, 64, 69), (28, 22, 66, 70), (26, 71, 67, 20), (29, 72, 68, 23), (25, 19, 69, 73), (15, 25, 73, 65), (12, 23, 68, 76), (8, 16, 63, 75), (42, 78, 77, 43), (47, 31, 110, 81), (39, 37, 88, 79), (53, 84, 80, 46), (52, 47, 81, 85), (57, 86, 84, 53), (56, 52, 85, 87), (44, 83, 86, 57), (45, 56, 87, 82), (37, 46, 80, 88), (13, 60, 77, 43), (12, 41, 89, 61), (4, 91, 90, 2), (4, 1, 111, 91), (9, 5, 92, 62), (22, 13, 109, 66), (41, 12, 76, 94), (28, 70, 115, 18), (14, 93, 71, 26), (49, 96, 98, 11), (11, 93, 74), (27, 72, 98), (40, 41, 89, 79), (35, 99, 90, 2), (35, 33, 112, 99), (38, 5, 92, 100), (38, 100, 105, 36), (43, 95, 108, 42), (41, 40, 106, 94), (58, 54, 101, 103), (59, 104, 102, 55), (58, 103, 113, 50), (49, 96, 107, 51), (40, 55, 102, 106), (51, 83, 105), (27, 104, 107), (24, 101, 108), (13, 43, 95, 109), (31, 34, 78, 110), (1, 15, 65, 111), (33, 45, 82, 112), (30, 97, 113), (0, 3, 60, 114), (30, 97, 115)])
me_plane_007.materials.append(mat_bridge_tiles)
me_plane_007.use_remesh_preserve_volume = False
me_plane_007.use_remesh_preserve_attributes = False
me_plane_007.use_mirror_vertex_groups = False
me_plane_007.update()
me_plane_001 = bpy.data.meshes.new('Plane.001')
me_plane_001.from_pydata([(1.0, -1.0, 0.0), (-1.0, -1.0, 0.0), (1.0, 1.0, 0.0), (-1.0, 1.0, 0.0), (-1.0, -0.9, 0.0), (-0.7, -0.9, 0.0), (1.0, -0.9, 0.0), (0.7, -1.0, 0.0), (0.7, 1.0, 0.0), (0.7, 0.9, 0.0), (0.7, -0.9, 0.0), (-1.0, 0.9, 0.0), (1.0, 0.9, 0.0), (-0.7, 0.9, 0.0), (-0.7, 1.0, 0.0), (-0.7, -1.0, 0.0)], [], [(13, 14, 3, 11), (9, 8, 14, 13), (5, 13, 11, 4), (10, 9, 13, 5), (6, 12, 9, 10), (7, 10, 5, 15), (12, 2, 8, 9), (0, 6, 10, 7), (15, 5, 4, 1)])
me_plane_001.polygons.foreach_set('material_index', [0, 0, 0, 1, 0, 0, 0, 0, 0])
me_plane_001.materials.append(mat_concrete_normalpaving)
me_plane_001.materials.append(mat_shadeless_black)
me_plane_001.use_remesh_preserve_volume = False
me_plane_001.use_remesh_preserve_attributes = False
me_plane_001.use_mirror_vertex_groups = False
me_plane_001.update()

# ---- objects
ob_cube_003 = bpy.data.objects.new('Cube.003', me_cube)
ob_cube_002 = bpy.data.objects.new('Cube.002', me_cube)
ob_plane_987 = bpy.data.objects.new('Plane.987', me_plane_005)
ob_plane_984 = bpy.data.objects.new('Plane.984', me_plane_011)
ob_plane_983 = bpy.data.objects.new('Plane.983', me_plane_011)
ob_plane_981 = bpy.data.objects.new('Plane.981', me_plane_011)
ob_plane_980 = bpy.data.objects.new('Plane.980', me_plane_009)
ob_plane_979 = bpy.data.objects.new('Plane.979', me_plane_009)
ob_plane_978 = bpy.data.objects.new('Plane.978', me_plane_009)
ob_plane_977 = bpy.data.objects.new('Plane.977', me_plane_009)
ob_plane_974 = bpy.data.objects.new('Plane.974', me_plane_002)
ob_plane_973 = bpy.data.objects.new('Plane.973', me_plane_002)
ob_plane_972 = bpy.data.objects.new('Plane.972', me_plane_002)
ob_plane_971 = bpy.data.objects.new('Plane.971', me_plane_009)
ob_plane_970 = bpy.data.objects.new('Plane.970', me_plane_009)
ob_plane_969 = bpy.data.objects.new('Plane.969', me_plane_009)
ob_plane_968 = bpy.data.objects.new('Plane.968', me_plane_002)
ob_plane_967 = bpy.data.objects.new('Plane.967', me_plane_015)
ob_plane_965 = bpy.data.objects.new('Plane.965', me_plane)
ob_plane_964 = bpy.data.objects.new('Plane.964', me_plane)
ob_plane_963 = bpy.data.objects.new('Plane.963', me_plane_011)
ob_plane_961 = bpy.data.objects.new('Plane.961', me_plane_009)
ob_plane_959 = bpy.data.objects.new('Plane.959', me_plane_008)
ob_plane_958 = bpy.data.objects.new('Plane.958', me_plane_008)
ob_plane_957 = bpy.data.objects.new('Plane.957', me_plane_008)
ob_plane_063 = bpy.data.objects.new('Plane.063', me_plane_008)
ob_plane_062 = bpy.data.objects.new('Plane.062', me_plane_009)
ob_plane_061 = bpy.data.objects.new('Plane.061', me_plane_013)
ob_plane_060 = bpy.data.objects.new('Plane.060', me_plane_011)
ob_plane_059 = bpy.data.objects.new('Plane.059', me_plane)
ob_plane_058 = bpy.data.objects.new('Plane.058', me_plane)
ob_plane_057 = bpy.data.objects.new('Plane.057', me_plane)
ob_plane_056 = bpy.data.objects.new('Plane.056', me_plane_015)
ob_plane_055 = bpy.data.objects.new('Plane.055', me_plane_002)
ob_plane_046 = bpy.data.objects.new('Plane.046', me_plane_009)
ob_plane_045 = bpy.data.objects.new('Plane.045', me_plane_009)
ob_plane_044 = bpy.data.objects.new('Plane.044', me_plane_009)
ob_plane_043 = bpy.data.objects.new('Plane.043', me_plane_002)
ob_plane_042 = bpy.data.objects.new('Plane.042', me_plane_002)
ob_plane_041 = bpy.data.objects.new('Plane.041', me_plane_002)
ob_plane_039 = bpy.data.objects.new('Plane.039', me_plane)
ob_plane_038 = bpy.data.objects.new('Plane.038', me_plane_009)
ob_plane_037 = bpy.data.objects.new('Plane.037', me_plane_009)
ob_plane_036 = bpy.data.objects.new('Plane.036', me_plane_009)
ob_plane_035 = bpy.data.objects.new('Plane.035', me_plane_009)
ob_plane_034 = bpy.data.objects.new('Plane.034', me_plane_011)
ob_plane_033 = bpy.data.objects.new('Plane.033', me_plane_013)
ob_plane_032 = bpy.data.objects.new('Plane.032', me_plane_011)
ob_plane_031 = bpy.data.objects.new('Plane.031', me_plane_011)
ob_plane_030 = bpy.data.objects.new('Plane.030', me_plane_004)
ob_plane_029 = bpy.data.objects.new('Plane.029', me_plane_004)
ob_plane_028 = bpy.data.objects.new('Plane.028', me_plane_005)
ob_cube_001 = bpy.data.objects.new('Cube.001', me_cube)
ob_cube = bpy.data.objects.new('Cube', me_cube)
ob_plane_024 = bpy.data.objects.new('Plane.024', me_plane_007)
ob_plane_021 = bpy.data.objects.new('Plane.021', me_plane_005)
ob_plane_054 = bpy.data.objects.new('Plane.054', me_plane_004)
ob_plane_053 = bpy.data.objects.new('Plane.053', me_plane_004)
ob_plane_052 = bpy.data.objects.new('Plane.052', me_plane_011)
ob_plane_051 = bpy.data.objects.new('Plane.051', me_plane_011)
ob_plane_049 = bpy.data.objects.new('Plane.049', me_plane_013)
ob_plane_048 = bpy.data.objects.new('Plane.048', me_plane_011)
ob_plane_019 = bpy.data.objects.new('Plane.019', me_plane_009)
ob_plane_016 = bpy.data.objects.new('Plane.016', me_plane_009)
ob_plane_011 = bpy.data.objects.new('Plane.011', me_plane_009)
ob_plane_004 = bpy.data.objects.new('Plane.004', me_plane_009)
ob_plane_014 = bpy.data.objects.new('Plane.014', me_plane)
ob_plane_013 = bpy.data.objects.new('Plane.013', me_plane)
ob_plane_012 = bpy.data.objects.new('Plane.012', me_plane_002)
ob_plane_007 = bpy.data.objects.new('Plane.007', me_plane_002)
ob_plane_006 = bpy.data.objects.new('Plane.006', me_plane_002)
ob_plane_050 = bpy.data.objects.new('Plane.050', me_plane_009)
ob_plane_010 = bpy.data.objects.new('Plane.010', me_plane_009)
ob_plane_008 = bpy.data.objects.new('Plane.008', me_plane_009)
ob_plane_047 = bpy.data.objects.new('Plane.047', me_plane_002)
ob_plane_020 = bpy.data.objects.new('Plane.020', me_plane_015)
ob_plane_018 = bpy.data.objects.new('Plane.018', me_plane)
ob_plane_017 = bpy.data.objects.new('Plane.017', me_plane)
ob_plane = bpy.data.objects.new('Plane', me_plane)
ob_plane_015 = bpy.data.objects.new('Plane.015', me_plane_011)
ob_plane_009 = bpy.data.objects.new('Plane.009', me_plane_013)
ob_plane_005 = bpy.data.objects.new('Plane.005', me_plane_009)
ob_plane_003 = bpy.data.objects.new('Plane.003', me_plane_008)
ob_plane_002 = bpy.data.objects.new('Plane.002', me_plane_008)
ob_plane_001 = bpy.data.objects.new('Plane.001', me_plane_008)
ob_plane_000 = bpy.data.objects.new('Plane.000', me_plane_008)
ob_plane_956 = bpy.data.objects.new('Plane.956', me_plane_001)
ob_rotationcontrol_001 = bpy.data.objects.new('RotationControl.001', None)
ob_cameratarget = bpy.data.objects.new('CameraTarget', None)
ob_camera = bpy.data.objects.new('Camera', cam_camera)
ob_lamp_001 = bpy.data.objects.new('Lamp.001', light_lamp_004)
ob_lamp = bpy.data.objects.new('Lamp', light_lamp_003)

# ---- transforms, parenting, visibility, modifiers, constraints
ob_cube_003.location = (-14.6, 0.4, -0.6)
ob_cube_003.lineart.crease_threshold = 0.0
ob_cube_002.location = (-14.6, -0.4, -0.6)
ob_cube_002.lineart.crease_threshold = 0.0
ob_plane_987.location = (-4.3, -0.9, 0.6)
ob_plane_987.rotation_euler = (0.0, 0.0, 3.142)
ob_plane_987.lineart.crease_threshold = 0.0
_m = ob_plane_987.modifiers.new('Array.001', 'ARRAY')
_m.count = 4
_m.constant_offset_displace = (0.0, 0.0, 0.0)
_m.relative_offset_displace = (0.0, 0.0, 1.0)
ob_plane_984.location = (-5.7, -0.9, 0.4)
ob_plane_984.rotation_euler = (0.0, 0.0, 1.571)
ob_plane_984.lineart.crease_threshold = 0.0
_m = ob_plane_984.modifiers.new('Array.001', 'ARRAY')
_m.constant_offset_displace = (0.0, 0.0, 0.0)
_m.relative_offset_displace = (0.0, 0.0, 1.0)
ob_plane_983.location = (-4.3, 0.9, 0.4)
ob_plane_983.rotation_euler = (0.0, 0.0, 4.712)
ob_plane_983.lineart.crease_threshold = 0.0
_m = ob_plane_983.modifiers.new('Array.001', 'ARRAY')
_m.constant_offset_displace = (0.0, 0.0, 0.0)
_m.relative_offset_displace = (0.0, 0.0, 1.0)
ob_plane_981.location = (-5.7, 0.9, 0.4)
ob_plane_981.rotation_euler = (0.0, 0.0, 6.283)
ob_plane_981.lineart.crease_threshold = 0.0
_m = ob_plane_981.modifiers.new('Array.001', 'ARRAY')
_m.constant_offset_displace = (0.0, 0.0, 0.0)
_m.relative_offset_displace = (0.0, 0.0, 1.0)
ob_plane_980.location = (-4.3, -0.9, 0.0)
ob_plane_980.rotation_euler = (0.0, 0.0, -3.142)
ob_plane_980.lineart.crease_threshold = 0.0
ob_plane_979.location = (-4.3, 0.9, 0.0)
ob_plane_979.rotation_euler = (0.0, 0.0, -1.571)
ob_plane_979.lineart.crease_threshold = 0.0
ob_plane_978.location = (-5.7, 0.9, 0.0)
ob_plane_978.rotation_euler = (0.0, 0.0, 1.192e-07)
ob_plane_978.lineart.crease_threshold = 0.0
ob_plane_977.location = (-5.7, -0.9, 0.0)
ob_plane_977.rotation_euler = (0.0, 0.0, 1.571)
ob_plane_977.lineart.crease_threshold = 0.0
ob_plane_974.location = (-5.6, 0.9, 0.0)
ob_plane_974.lineart.crease_threshold = 0.0
_m = ob_plane_974.modifiers.new('Array', 'ARRAY')
_m.count = 3
_m.constant_offset_displace = (0.0, 0.0, 0.0)
_m = ob_plane_974.modifiers.new('Array.001', 'ARRAY')
_m.count = 1
_m.constant_offset_displace = (0.0, 0.0, 0.0)
_m.relative_offset_displace = (0.0, 0.0, 1.0)
ob_plane_973.location = (-4.4, -0.9, 0.0)
ob_plane_973.rotation_euler = (0.0, 0.0, 3.142)
ob_plane_973.lineart.crease_threshold = 0.0
_m = ob_plane_973.modifiers.new('Array', 'ARRAY')
_m.count = 3
_m.constant_offset_displace = (0.0, 0.0, 0.0)
_m = ob_plane_973.modifiers.new('Array.001', 'ARRAY')
_m.count = 1
_m.constant_offset_displace = (0.0, 0.0, 0.0)
_m.relative_offset_displace = (0.0, 0.0, 1.0)
ob_plane_972.location = (-5.7, -0.8, 0.0)
ob_plane_972.rotation_euler = (0.0, 0.0, 1.571)
ob_plane_972.lineart.crease_threshold = 0.0
_m = ob_plane_972.modifiers.new('Array', 'ARRAY')
_m.count = 4
_m.constant_offset_displace = (0.0, 0.0, 0.0)
_m = ob_plane_972.modifiers.new('Array.001', 'ARRAY')
_m.count = 1
_m.constant_offset_displace = (0.0, 0.0, 0.0)
_m.relative_offset_displace = (0.0, 0.0, 1.0)
ob_plane_971.location = (-5.7, -0.9, 0.6)
ob_plane_971.rotation_euler = (0.0, 0.0, 1.571)
ob_plane_971.lineart.crease_threshold = 0.0
_m = ob_plane_971.modifiers.new('Array.001', 'ARRAY')
_m.count = 1
_m.constant_offset_displace = (0.0, 0.0, 0.0)
_m.relative_offset_displace = (0.0, 0.0, 1.0)
ob_plane_970.location = (-5.7, 0.9, 0.6)
ob_plane_970.rotation_euler = (0.0, 0.0, 4.133e-07)
ob_plane_970.lineart.crease_threshold = 0.0
_m = ob_plane_970.modifiers.new('Array.001', 'ARRAY')
_m.count = 1
_m.constant_offset_displace = (0.0, 0.0, 0.0)
_m.relative_offset_displace = (0.0, 0.0, 1.0)
ob_plane_969.location = (-4.3, -0.9, 0.6)
ob_plane_969.rotation_euler = (0.0, 0.0, 3.142)
ob_plane_969.lineart.crease_threshold = 0.0
_m = ob_plane_969.modifiers.new('Array.001', 'ARRAY')
_m.count = 1
_m.constant_offset_displace = (0.0, 0.0, 0.0)
_m.relative_offset_displace = (0.0, 0.0, 1.0)
ob_plane_968.location = (-4.3, 0.8, 0.0)
ob_plane_968.rotation_euler = (0.0, 0.0, 4.712)
ob_plane_968.lineart.crease_threshold = 0.0
_m = ob_plane_968.modifiers.new('Array', 'ARRAY')
_m.count = 4
_m.constant_offset_displace = (0.0, 0.0, 0.0)
_m = ob_plane_968.modifiers.new('Array.001', 'ARRAY')
_m.count = 1
_m.constant_offset_displace = (0.0, 0.0, 0.0)
_m.relative_offset_displace = (0.0, 0.0, 1.0)
ob_plane_967.location = (-5.0, 0.0, 0.0)
ob_plane_967.lineart.crease_threshold = 0.0
ob_plane_965.location = (-5.0, 0.0, 0.6)
ob_plane_965.lineart.crease_threshold = 0.0
ob_plane_964.location = (-5.0, 0.0, 0.0)
ob_plane_964.lineart.crease_threshold = 0.0
ob_plane_963.location = (-4.3, -0.9, 0.4)
ob_plane_963.rotation_euler = (0.0, 0.0, 9.425)
ob_plane_963.lineart.crease_threshold = 0.0
_m = ob_plane_963.modifiers.new('Array.001', 'ARRAY')
_m.constant_offset_displace = (0.0, 0.0, 0.0)
_m.relative_offset_displace = (0.0, 0.0, 1.0)
ob_plane_961.location = (-4.3, 0.9, 0.6)
ob_plane_961.rotation_euler = (0.0, 0.0, 4.712)
ob_plane_961.lineart.crease_threshold = 0.0
_m = ob_plane_961.modifiers.new('Array.001', 'ARRAY')
_m.count = 1
_m.constant_offset_displace = (0.0, 0.0, 0.0)
_m.relative_offset_displace = (0.0, 0.0, 1.0)
ob_plane_959.location = (-9.4, -0.9, 0.6)
ob_plane_959.rotation_euler = (0.0, 0.0, 3.142)
ob_plane_959.lineart.crease_threshold = 0.0
_m = ob_plane_959.modifiers.new('Array', 'ARRAY')
_m.count = 3
_m.constant_offset_displace = (0.0, 0.0, 0.0)
_m = ob_plane_959.modifiers.new('Array.001', 'ARRAY')
_m.count = 1
_m.constant_offset_displace = (0.0, 0.0, 0.0)
_m.relative_offset_displace = (0.0, 0.0, 1.0)
ob_plane_958.location = (-9.3, 0.8, 0.6)
ob_plane_958.rotation_euler = (0.0, 0.0, 4.712)
ob_plane_958.lineart.crease_threshold = 0.0
_m = ob_plane_958.modifiers.new('Array', 'ARRAY')
_m.count = 4
_m.constant_offset_displace = (0.0, 0.0, 0.0)
_m = ob_plane_958.modifiers.new('Array.001', 'ARRAY')
_m.count = 1
_m.constant_offset_displace = (0.0, 0.0, 0.0)
_m.relative_offset_displace = (0.0, 0.0, 1.0)
ob_plane_957.location = (-10.7, -0.8, 0.6)
ob_plane_957.rotation_euler = (0.0, 0.0, 1.571)
ob_plane_957.lineart.crease_threshold = 0.0
_m = ob_plane_957.modifiers.new('Array', 'ARRAY')
_m.count = 4
_m.constant_offset_displace = (0.0, 0.0, 0.0)
_m = ob_plane_957.modifiers.new('Array.001', 'ARRAY')
_m.count = 1
_m.constant_offset_displace = (0.0, 0.0, 0.0)
_m.relative_offset_displace = (0.0, 0.0, 1.0)
ob_plane_063.location = (-10.6, 0.9, 0.6)
ob_plane_063.lineart.crease_threshold = 0.0
_m = ob_plane_063.modifiers.new('Array', 'ARRAY')
_m.count = 3
_m.constant_offset_displace = (0.0, 0.0, 0.0)
_m = ob_plane_063.modifiers.new('Array.001', 'ARRAY')
_m.count = 1
_m.constant_offset_displace = (0.0, 0.0, 0.0)
_m.relative_offset_displace = (0.0, 0.0, 1.0)
ob_plane_062.location = (-9.3, 0.9, 0.6)
ob_plane_062.rotation_euler = (0.0, 0.0, 4.712)
ob_plane_062.lineart.crease_threshold = 0.0
_m = ob_plane_062.modifiers.new('Array.001', 'ARRAY')
_m.count = 3
_m.constant_offset_displace = (0.0, 0.0, 0.0)
_m.relative_offset_displace = (0.0, 0.0, 1.0)
ob_plane_061.location = (-9.3, 0.7, 0.4)
ob_plane_061.rotation_euler = (0.0, 0.0, 4.712)
ob_plane_061.lineart.crease_threshold = 0.0
_m = ob_plane_061.modifiers.new('Array.001', 'ARRAY')
_m.constant_offset_displace = (0.0, 0.0, 0.0)
_m.relative_offset_displace = (0.0, 0.0, 1.0)
ob_plane_060.location = (-9.3, -0.9, 0.4)
ob_plane_060.rotation_euler = (0.0, 0.0, 9.425)
ob_plane_060.lineart.crease_threshold = 0.0
_m = ob_plane_060.modifiers.new('Array.001', 'ARRAY')
_m.constant_offset_displace = (0.0, 0.0, 0.0)
_m.relative_offset_displace = (0.0, 0.0, 1.0)
ob_plane_059.location = (-10.0, 0.0, 0.0)
ob_plane_059.lineart.crease_threshold = 0.0
ob_plane_058.location = (-10.0, 0.0, 0.6)
ob_plane_058.lineart.crease_threshold = 0.0
ob_plane_057.location = (-10.0, 0.0, 1.0)
ob_plane_057.lineart.crease_threshold = 0.0
ob_plane_056.location = (-10.0, 0.0, 0.0)
ob_plane_056.lineart.crease_threshold = 0.0
ob_plane_055.location = (-9.3, 0.8, 0.0)
ob_plane_055.rotation_euler = (0.0, 0.0, 4.712)
ob_plane_055.lineart.crease_threshold = 0.0
_m = ob_plane_055.modifiers.new('Array', 'ARRAY')
_m.count = 4
_m.constant_offset_displace = (0.0, 0.0, 0.0)
_m = ob_plane_055.modifiers.new('Array.001', 'ARRAY')
_m.count = 1
_m.constant_offset_displace = (0.0, 0.0, 0.0)
_m.relative_offset_displace = (0.0, 0.0, 1.0)
ob_plane_046.location = (-9.3, -0.9, 0.6)
ob_plane_046.rotation_euler = (0.0, 0.0, 3.142)
ob_plane_046.lineart.crease_threshold = 0.0
_m = ob_plane_046.modifiers.new('Array.001', 'ARRAY')
_m.count = 3
_m.constant_offset_displace = (0.0, 0.0, 0.0)
_m.relative_offset_displace = (0.0, 0.0, 1.0)
ob_plane_045.location = (-10.7, 0.9, 0.6)
ob_plane_045.rotation_euler = (0.0, 0.0, 4.133e-07)
ob_plane_045.lineart.crease_threshold = 0.0
_m = ob_plane_045.modifiers.new('Array.001', 'ARRAY')
_m.count = 3
_m.constant_offset_displace = (0.0, 0.0, 0.0)
_m.relative_offset_displace = (0.0, 0.0, 1.0)
ob_plane_044.location = (-10.7, -0.9, 0.6)
ob_plane_044.rotation_euler = (0.0, 0.0, 1.571)
ob_plane_044.lineart.crease_threshold = 0.0
_m = ob_plane_044.modifiers.new('Array.001', 'ARRAY')
_m.count = 3
_m.constant_offset_displace = (0.0, 0.0, 0.0)
_m.relative_offset_displace = (0.0, 0.0, 1.0)
ob_plane_043.location = (-10.7, -0.8, 0.0)
ob_plane_043.rotation_euler = (0.0, 0.0, 1.571)
ob_plane_043.lineart.crease_threshold = 0.0
_m = ob_plane_043.modifiers.new('Array', 'ARRAY')
_m.count = 4
_m.constant_offset_displace = (0.0, 0.0, 0.0)
_m = ob_plane_043.modifiers.new('Array.001', 'ARRAY')
_m.count = 1
_m.constant_offset_displace = (0.0, 0.0, 0.0)
_m.relative_offset_displace = (0.0, 0.0, 1.0)
ob_plane_042.location = (-9.4, -0.9, 0.0)
ob_plane_042.rotation_euler = (0.0, 0.0, 3.142)
ob_plane_042.lineart.crease_threshold = 0.0
_m = ob_plane_042.modifiers.new('Array', 'ARRAY')
_m.count = 3
_m.constant_offset_displace = (0.0, 0.0, 0.0)
_m = ob_plane_042.modifiers.new('Array.001', 'ARRAY')
_m.count = 1
_m.constant_offset_displace = (0.0, 0.0, 0.0)
_m.relative_offset_displace = (0.0, 0.0, 1.0)
ob_plane_041.location = (-10.6, 0.9, 0.0)
ob_plane_041.lineart.crease_threshold = 0.0
_m = ob_plane_041.modifiers.new('Array', 'ARRAY')
_m.count = 3
_m.constant_offset_displace = (0.0, 0.0, 0.0)
_m = ob_plane_041.modifiers.new('Array.001', 'ARRAY')
_m.count = 1
_m.constant_offset_displace = (0.0, 0.0, 0.0)
_m.relative_offset_displace = (0.0, 0.0, 1.0)
ob_plane_039.location = (-10.0, 0.0, 1.4)
ob_plane_039.lineart.crease_threshold = 0.0
ob_plane_038.location = (-10.7, -0.9, 0.0)
ob_plane_038.rotation_euler = (0.0, 0.0, 1.571)
ob_plane_038.lineart.crease_threshold = 0.0
ob_plane_037.location = (-10.7, 0.9, 0.0)
ob_plane_037.rotation_euler = (0.0, 0.0, 1.192e-07)
ob_plane_037.lineart.crease_threshold = 0.0
ob_plane_036.location = (-9.3, 0.9, 0.0)
ob_plane_036.rotation_euler = (0.0, 0.0, -1.571)
ob_plane_036.lineart.crease_threshold = 0.0
ob_plane_035.location = (-9.3, -0.9, 0.0)
ob_plane_035.rotation_euler = (0.0, 0.0, -3.142)
ob_plane_035.lineart.crease_threshold = 0.0
ob_plane_034.location = (-10.7, 0.9, 0.4)
ob_plane_034.rotation_euler = (0.0, 0.0, 6.283)
ob_plane_034.lineart.crease_threshold = 0.0
_m = ob_plane_034.modifiers.new('Array.001', 'ARRAY')
_m.constant_offset_displace = (0.0, 0.0, 0.0)
_m.relative_offset_displace = (0.0, 0.0, 1.0)
ob_plane_033.location = (-10.7, -0.7, 0.4)
ob_plane_033.rotation_euler = (0.0, 0.0, 1.571)
ob_plane_033.lineart.crease_threshold = 0.0
_m = ob_plane_033.modifiers.new('Array.001', 'ARRAY')
_m.constant_offset_displace = (0.0, 0.0, 0.0)
_m.relative_offset_displace = (0.0, 0.0, 1.0)
ob_plane_032.location = (-9.3, 0.9, 0.4)
ob_plane_032.rotation_euler = (0.0, 0.0, 4.712)
ob_plane_032.lineart.crease_threshold = 0.0
_m = ob_plane_032.modifiers.new('Array.001', 'ARRAY')
_m.constant_offset_displace = (0.0, 0.0, 0.0)
_m.relative_offset_displace = (0.0, 0.0, 1.0)
ob_plane_031.location = (-10.7, -0.9, 0.4)
ob_plane_031.rotation_euler = (0.0, 0.0, 1.571)
ob_plane_031.lineart.crease_threshold = 0.0
_m = ob_plane_031.modifiers.new('Array.001', 'ARRAY')
_m.constant_offset_displace = (0.0, 0.0, 0.0)
_m.relative_offset_displace = (0.0, 0.0, 1.0)
ob_plane_030.location = (-10.6, 0.9, 0.4)
ob_plane_030.rotation_euler = (0.0, 0.0, 1.192e-07)
ob_plane_030.lineart.crease_threshold = 0.0
_m = ob_plane_030.modifiers.new('Array.001', 'ARRAY')
_m.constant_offset_displace = (0.0, 0.0, 0.0)
_m.relative_offset_displace = (0.0, 0.0, 1.0)
ob_plane_029.location = (-9.4, -0.9, 0.4)
ob_plane_029.rotation_euler = (0.0, 0.0, -3.142)
ob_plane_029.lineart.crease_threshold = 0.0
_m = ob_plane_029.modifiers.new('Array.001', 'ARRAY')
_m.constant_offset_displace = (0.0, 0.0, 0.0)
_m.relative_offset_displace = (0.0, 0.0, 1.0)
ob_plane_028.location = (-9.3, -0.9, 0.6)
ob_plane_028.rotation_euler = (0.0, 0.0, 3.142)
ob_plane_028.lineart.crease_threshold = 0.0
_m = ob_plane_028.modifiers.new('Array.001', 'ARRAY')
_m.count = 4
_m.constant_offset_displace = (0.0, 0.0, 0.0)
_m.relative_offset_displace = (0.0, 0.0, 1.0)
ob_cube_001.location = (-15.4, -0.4, -0.6)
ob_cube_001.lineart.crease_threshold = 0.0
ob_cube.location = (-15.4, 0.4, -0.6)
ob_cube.lineart.crease_threshold = 0.0
ob_plane_024.location = (-15.0, 0.0, 1.8)
ob_plane_024.lineart.crease_threshold = 0.0
ob_plane_021.location = (-14.3, -0.9, 0.6)
ob_plane_021.rotation_euler = (0.0, 0.0, 3.142)
ob_plane_021.lineart.crease_threshold = 0.0
_m = ob_plane_021.modifiers.new('Array.001', 'ARRAY')
_m.count = 4
_m.constant_offset_displace = (0.0, 0.0, 0.0)
_m.relative_offset_displace = (0.0, 0.0, 1.0)
ob_plane_054.location = (-14.4, -0.9, 0.4)
ob_plane_054.rotation_euler = (0.0, 0.0, -3.142)
ob_plane_054.lineart.crease_threshold = 0.0
_m = ob_plane_054.modifiers.new('Array.001', 'ARRAY')
_m.constant_offset_displace = (0.0, 0.0, 0.0)
_m.relative_offset_displace = (0.0, 0.0, 1.0)
ob_plane_053.location = (-15.6, 0.9, 0.4)
ob_plane_053.rotation_euler = (0.0, 0.0, 1.192e-07)
ob_plane_053.lineart.crease_threshold = 0.0
_m = ob_plane_053.modifiers.new('Array.001', 'ARRAY')
_m.constant_offset_displace = (0.0, 0.0, 0.0)
_m.relative_offset_displace = (0.0, 0.0, 1.0)
ob_plane_052.location = (-15.7, -0.9, 0.4)
ob_plane_052.rotation_euler = (0.0, 0.0, 1.571)
ob_plane_052.lineart.crease_threshold = 0.0
_m = ob_plane_052.modifiers.new('Array.001', 'ARRAY')
_m.constant_offset_displace = (0.0, 0.0, 0.0)
_m.relative_offset_displace = (0.0, 0.0, 1.0)
ob_plane_051.location = (-14.3, 0.9, 0.4)
ob_plane_051.rotation_euler = (0.0, 0.0, 4.712)
ob_plane_051.lineart.crease_threshold = 0.0
_m = ob_plane_051.modifiers.new('Array.001', 'ARRAY')
_m.constant_offset_displace = (0.0, 0.0, 0.0)
_m.relative_offset_displace = (0.0, 0.0, 1.0)
ob_plane_049.location = (-15.7, -0.7, 0.4)
ob_plane_049.rotation_euler = (0.0, 0.0, 1.571)
ob_plane_049.lineart.crease_threshold = 0.0
_m = ob_plane_049.modifiers.new('Array.001', 'ARRAY')
_m.constant_offset_displace = (0.0, 0.0, 0.0)
_m.relative_offset_displace = (0.0, 0.0, 1.0)
ob_plane_048.location = (-15.7, 0.9, 0.4)
ob_plane_048.rotation_euler = (0.0, 0.0, 6.283)
ob_plane_048.lineart.crease_threshold = 0.0
_m = ob_plane_048.modifiers.new('Array.001', 'ARRAY')
_m.constant_offset_displace = (0.0, 0.0, 0.0)
_m.relative_offset_displace = (0.0, 0.0, 1.0)
ob_plane_019.location = (-14.3, -0.9, 0.0)
ob_plane_019.rotation_euler = (0.0, 0.0, -3.142)
ob_plane_019.lineart.crease_threshold = 0.0
ob_plane_016.location = (-14.3, 0.9, 0.0)
ob_plane_016.rotation_euler = (0.0, 0.0, -1.571)
ob_plane_016.lineart.crease_threshold = 0.0
ob_plane_011.location = (-15.7, 0.9, 0.0)
ob_plane_011.rotation_euler = (0.0, 0.0, 1.192e-07)
ob_plane_011.lineart.crease_threshold = 0.0
ob_plane_004.location = (-15.7, -0.9, 0.0)
ob_plane_004.rotation_euler = (0.0, 0.0, 1.571)
ob_plane_004.lineart.crease_threshold = 0.0
ob_plane_014.location = (-15.0, 0.0, 1.4)
ob_plane_014.lineart.crease_threshold = 0.0
ob_plane_013.location = (-15.0, 0.0, 1.8)
ob_plane_013.lineart.crease_threshold = 0.0
ob_plane_012.location = (-15.6, 0.9, 0.0)
ob_plane_012.lineart.crease_threshold = 0.0
_m = ob_plane_012.modifiers.new('Array', 'ARRAY')
_m.count = 3
_m.constant_offset_displace = (0.0, 0.0, 0.0)
_m = ob_plane_012.modifiers.new('Array.001', 'ARRAY')
_m.count = 1
_m.constant_offset_displace = (0.0, 0.0, 0.0)
_m.relative_offset_displace = (0.0, 0.0, 1.0)
ob_plane_007.location = (-14.4, -0.9, 0.0)
ob_plane_007.rotation_euler = (0.0, 0.0, 3.142)
ob_plane_007.lineart.crease_threshold = 0.0
_m = ob_plane_007.modifiers.new('Array', 'ARRAY')
_m.count = 3
_m.constant_offset_displace = (0.0, 0.0, 0.0)
_m = ob_plane_007.modifiers.new('Array.001', 'ARRAY')
_m.count = 1
_m.constant_offset_displace = (0.0, 0.0, 0.0)
_m.relative_offset_displace = (0.0, 0.0, 1.0)
ob_plane_006.location = (-15.7, -0.8, 0.0)
ob_plane_006.rotation_euler = (0.0, 0.0, 1.571)
ob_plane_006.lineart.crease_threshold = 0.0
_m = ob_plane_006.modifiers.new('Array', 'ARRAY')
_m.count = 4
_m.constant_offset_displace = (0.0, 0.0, 0.0)
_m = ob_plane_006.modifiers.new('Array.001', 'ARRAY')
_m.count = 1
_m.constant_offset_displace = (0.0, 0.0, 0.0)
_m.relative_offset_displace = (0.0, 0.0, 1.0)
ob_plane_050.location = (-15.7, -0.9, 0.6)
ob_plane_050.rotation_euler = (0.0, 0.0, 1.571)
ob_plane_050.lineart.crease_threshold = 0.0
_m = ob_plane_050.modifiers.new('Array.001', 'ARRAY')
_m.count = 3
_m.constant_offset_displace = (0.0, 0.0, 0.0)
_m.relative_offset_displace = (0.0, 0.0, 1.0)
ob_plane_010.location = (-15.7, 0.9, 0.6)
ob_plane_010.rotation_euler = (0.0, 0.0, 4.133e-07)
ob_plane_010.lineart.crease_threshold = 0.0
_m = ob_plane_010.modifiers.new('Array.001', 'ARRAY')
_m.count = 3
_m.constant_offset_displace = (0.0, 0.0, 0.0)
_m.relative_offset_displace = (0.0, 0.0, 1.0)
ob_plane_008.location = (-14.3, -0.9, 0.6)
ob_plane_008.rotation_euler = (0.0, 0.0, 3.142)
ob_plane_008.lineart.crease_threshold = 0.0
_m = ob_plane_008.modifiers.new('Array.001', 'ARRAY')
_m.count = 3
_m.constant_offset_displace = (0.0, 0.0, 0.0)
_m.relative_offset_displace = (0.0, 0.0, 1.0)
ob_plane_047.location = (-14.3, 0.8, 0.0)
ob_plane_047.rotation_euler = (0.0, 0.0, 4.712)
ob_plane_047.lineart.crease_threshold = 0.0
_m = ob_plane_047.modifiers.new('Array', 'ARRAY')
_m.count = 4
_m.constant_offset_displace = (0.0, 0.0, 0.0)
_m = ob_plane_047.modifiers.new('Array.001', 'ARRAY')
_m.count = 1
_m.constant_offset_displace = (0.0, 0.0, 0.0)
_m.relative_offset_displace = (0.0, 0.0, 1.0)
ob_plane_020.location = (-15.0, 0.0, 0.0)
ob_plane_020.lineart.crease_threshold = 0.0
ob_plane_018.location = (-15.0, 0.0, 1.0)
ob_plane_018.lineart.crease_threshold = 0.0
ob_plane_017.location = (-15.0, 0.0, 0.6)
ob_plane_017.lineart.crease_threshold = 0.0
ob_plane.location = (-15.0, 0.0, 0.0)
ob_plane.lineart.crease_threshold = 0.0
ob_plane_015.location = (-14.3, -0.9, 0.4)
ob_plane_015.rotation_euler = (0.0, 0.0, 9.425)
ob_plane_015.lineart.crease_threshold = 0.0
_m = ob_plane_015.modifiers.new('Array.001', 'ARRAY')
_m.constant_offset_displace = (0.0, 0.0, 0.0)
_m.relative_offset_displace = (0.0, 0.0, 1.0)
ob_plane_009.location = (-14.3, 0.7, 0.4)
ob_plane_009.rotation_euler = (0.0, 0.0, 4.712)
ob_plane_009.lineart.crease_threshold = 0.0
_m = ob_plane_009.modifiers.new('Array.001', 'ARRAY')
_m.constant_offset_displace = (0.0, 0.0, 0.0)
_m.relative_offset_displace = (0.0, 0.0, 1.0)
ob_plane_005.location = (-14.3, 0.9, 0.6)
ob_plane_005.rotation_euler = (0.0, 0.0, 4.712)
ob_plane_005.lineart.crease_threshold = 0.0
_m = ob_plane_005.modifiers.new('Array.001', 'ARRAY')
_m.count = 3
_m.constant_offset_displace = (0.0, 0.0, 0.0)
_m.relative_offset_displace = (0.0, 0.0, 1.0)
ob_plane_003.location = (-15.6, 0.9, 0.6)
ob_plane_003.lineart.crease_threshold = 0.0
_m = ob_plane_003.modifiers.new('Array', 'ARRAY')
_m.count = 3
_m.constant_offset_displace = (0.0, 0.0, 0.0)
_m = ob_plane_003.modifiers.new('Array.001', 'ARRAY')
_m.count = 3
_m.constant_offset_displace = (0.0, 0.0, 0.0)
_m.relative_offset_displace = (0.0, 0.0, 1.0)
ob_plane_002.location = (-15.7, -0.8, 0.6)
ob_plane_002.rotation_euler = (0.0, 0.0, 1.571)
ob_plane_002.lineart.crease_threshold = 0.0
_m = ob_plane_002.modifiers.new('Array', 'ARRAY')
_m.count = 4
_m.constant_offset_displace = (0.0, 0.0, 0.0)
_m = ob_plane_002.modifiers.new('Array.001', 'ARRAY')
_m.count = 3
_m.constant_offset_displace = (0.0, 0.0, 0.0)
_m.relative_offset_displace = (0.0, 0.0, 1.0)
ob_plane_001.location = (-14.3, 0.8, 0.6)
ob_plane_001.rotation_euler = (0.0, 0.0, 4.712)
ob_plane_001.lineart.crease_threshold = 0.0
_m = ob_plane_001.modifiers.new('Array', 'ARRAY')
_m.count = 4
_m.constant_offset_displace = (0.0, 0.0, 0.0)
_m = ob_plane_001.modifiers.new('Array.001', 'ARRAY')
_m.count = 3
_m.constant_offset_displace = (0.0, 0.0, 0.0)
_m.relative_offset_displace = (0.0, 0.0, 1.0)
ob_plane_000.location = (-14.4, -0.9, 0.6)
ob_plane_000.rotation_euler = (0.0, 0.0, 3.142)
ob_plane_000.lineart.crease_threshold = 0.0
_m = ob_plane_000.modifiers.new('Array', 'ARRAY')
_m.count = 3
_m.constant_offset_displace = (0.0, 0.0, 0.0)
_m = ob_plane_000.modifiers.new('Array.001', 'ARRAY')
_m.count = 3
_m.constant_offset_displace = (0.0, 0.0, 0.0)
_m.relative_offset_displace = (0.0, 0.0, 1.0)
ob_plane_956.location = (0.0, 0.0, 0.0)
ob_plane_956.lineart.crease_threshold = 0.0
ob_rotationcontrol_001.location = (-15.0, 0.0, 0.0)
ob_rotationcontrol_001.empty_image_offset = (0.0, 0.0)
ob_rotationcontrol_001.lineart.crease_threshold = 0.0
ob_cameratarget.parent = ob_rotationcontrol_001
ob_cameratarget.location = (0.0, 0.0, 2.451)
ob_cameratarget.empty_image_offset = (0.0, 0.0)
ob_cameratarget.lineart.crease_threshold = 0.0
ob_camera.parent = ob_cameratarget
ob_camera.location = (4.0, 4.0, 3.268)
ob_camera.rotation_euler = (1.109, 0.01082, 0.8149)
ob_camera.lock_rotations_4d = False
ob_camera.empty_display_type = 'ARROWS'
ob_camera.color = (0.0, 0.0, 0.0, 0.0)
ob_camera.display_type = 'WIRE'
ob_camera.lineart.crease_threshold = 0.0
_c = ob_camera.constraints.new('TRACK_TO'); _c.name = 'TrackTo'
_c.target = ob_cameratarget
ob_lamp_001.parent = ob_rotationcontrol_001
ob_lamp_001.location = (-1.0, 2.0, 2.0)
ob_lamp_001.lock_rotations_4d = False
ob_lamp_001.empty_display_type = 'ARROWS'
ob_lamp_001.color = (0.0, 0.0, 0.0, 0.0)
ob_lamp_001.lineart.crease_threshold = 0.0
_c = ob_lamp_001.constraints.new('TRACK_TO'); _c.name = 'TrackTo'
_c.target = ob_rotationcontrol_001
ob_lamp.parent = ob_rotationcontrol_001
ob_lamp.location = (-1.0, 2.0, 0.8)
ob_lamp.lock_rotations_4d = False
ob_lamp.empty_display_type = 'ARROWS'
ob_lamp.color = (0.0, 0.0, 0.0, 0.0)
ob_lamp.lineart.crease_threshold = 0.0
_c = ob_lamp.constraints.new('TRACK_TO'); _c.name = 'TrackTo'
_c.target = ob_rotationcontrol_001

# ---- collection membership
col_collection_1.objects.link(ob_cube_003)
col_collection_1.objects.link(ob_cube_002)
col_collection_1.objects.link(ob_plane_987)
col_collection_1.objects.link(ob_plane_984)
col_collection_1.objects.link(ob_plane_983)
col_collection_1.objects.link(ob_plane_981)
col_collection_1.objects.link(ob_plane_980)
col_collection_1.objects.link(ob_plane_979)
col_collection_1.objects.link(ob_plane_978)
col_collection_1.objects.link(ob_plane_977)
col_collection_1.objects.link(ob_plane_974)
col_collection_1.objects.link(ob_plane_973)
col_collection_1.objects.link(ob_plane_972)
col_collection_1.objects.link(ob_plane_971)
col_collection_1.objects.link(ob_plane_970)
col_collection_1.objects.link(ob_plane_969)
col_collection_1.objects.link(ob_plane_968)
col_collection_1.objects.link(ob_plane_967)
col_collection_1.objects.link(ob_plane_965)
col_collection_1.objects.link(ob_plane_964)
col_collection_1.objects.link(ob_plane_963)
col_collection_1.objects.link(ob_plane_961)
col_collection_1.objects.link(ob_plane_959)
col_collection_1.objects.link(ob_plane_958)
col_collection_1.objects.link(ob_plane_957)
col_collection_1.objects.link(ob_plane_063)
col_collection_1.objects.link(ob_plane_062)
col_collection_1.objects.link(ob_plane_061)
col_collection_1.objects.link(ob_plane_060)
col_collection_1.objects.link(ob_plane_059)
col_collection_1.objects.link(ob_plane_058)
col_collection_1.objects.link(ob_plane_057)
col_collection_1.objects.link(ob_plane_056)
col_collection_1.objects.link(ob_plane_055)
col_collection_1.objects.link(ob_plane_046)
col_collection_1.objects.link(ob_plane_045)
col_collection_1.objects.link(ob_plane_044)
col_collection_1.objects.link(ob_plane_043)
col_collection_1.objects.link(ob_plane_042)
col_collection_1.objects.link(ob_plane_041)
col_collection_1.objects.link(ob_plane_039)
col_collection_1.objects.link(ob_plane_038)
col_collection_1.objects.link(ob_plane_037)
col_collection_1.objects.link(ob_plane_036)
col_collection_1.objects.link(ob_plane_035)
col_collection_1.objects.link(ob_plane_034)
col_collection_1.objects.link(ob_plane_033)
col_collection_1.objects.link(ob_plane_032)
col_collection_1.objects.link(ob_plane_031)
col_collection_1.objects.link(ob_plane_030)
col_collection_1.objects.link(ob_plane_029)
col_collection_1.objects.link(ob_plane_028)
col_collection_1.objects.link(ob_cube_001)
col_collection_1.objects.link(ob_cube)
col_collection_1.objects.link(ob_plane_024)
col_collection_1.objects.link(ob_plane_021)
col_collection_1.objects.link(ob_plane_054)
col_collection_1.objects.link(ob_plane_053)
col_collection_1.objects.link(ob_plane_052)
col_collection_1.objects.link(ob_plane_051)
col_collection_1.objects.link(ob_plane_049)
col_collection_1.objects.link(ob_plane_048)
col_collection_1.objects.link(ob_plane_019)
col_collection_1.objects.link(ob_plane_016)
col_collection_1.objects.link(ob_plane_011)
col_collection_1.objects.link(ob_plane_004)
col_collection_1.objects.link(ob_plane_014)
col_collection_1.objects.link(ob_plane_013)
col_collection_1.objects.link(ob_plane_012)
col_collection_1.objects.link(ob_plane_007)
col_collection_1.objects.link(ob_plane_006)
col_collection_1.objects.link(ob_plane_050)
col_collection_1.objects.link(ob_plane_010)
col_collection_1.objects.link(ob_plane_008)
col_collection_1.objects.link(ob_plane_047)
col_collection_1.objects.link(ob_plane_020)
col_collection_1.objects.link(ob_plane_018)
col_collection_1.objects.link(ob_plane_017)
col_collection_1.objects.link(ob_plane)
col_collection_1.objects.link(ob_plane_015)
col_collection_1.objects.link(ob_plane_009)
col_collection_1.objects.link(ob_plane_005)
col_collection_1.objects.link(ob_plane_003)
col_collection_1.objects.link(ob_plane_002)
col_collection_1.objects.link(ob_plane_001)
col_collection_1.objects.link(ob_plane_000)
col_collection_1.objects.link(ob_plane_956)
col_collection_1.objects.link(ob_rotationcontrol_001)
col_collection_1.objects.link(ob_cameratarget)
col_collection_1.objects.link(ob_camera)
col_collection_1.objects.link(ob_lamp_001)
col_collection_1.objects.link(ob_lamp)

# ---- scene / render settings (as saved in the file)
scene.camera = ob_camera
scene.frame_start = 1; scene.frame_end = 4; scene.frame_set(4)
scene.render.engine = 'BLENDER_EEVEE_NEXT'
scene.render.image_settings.compression = 90
scene.render.resolution_x = 256
scene.render.resolution_y = 512
scene.render.dither_intensity = 0.0
scene.render.bake_margin = 2
scene.render.bake_bias = 0.0
scene.cycles.use_denoising = False
scene.cycles.samples = 10
scene.cycles.sampling_pattern = 'TABULATED_SOBOL'
scene.cycles.light_sampling_threshold = 0.0
scene.cycles.use_adaptive_sampling = False
scene.cycles.use_light_tree = False
scene.cycles.blur_glossy = 0.0
scene.cycles.volume_bounces = 1
scene.cycles.pixel_filter_type = 'GAUSSIAN'
scene.cycles.sample_clamp_indirect = 0.0
scene.view_settings.view_transform = 'Standard'
bpy.context.view_layer.update()
